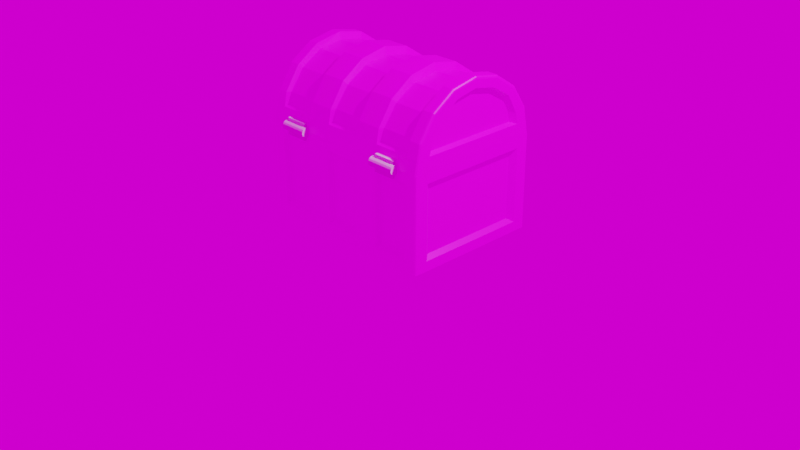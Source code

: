 # Source: takarabox.blend  (saved by Blender 2.80.75; exported with 4.5.12 LTS)
import bpy
from mathutils import Matrix  # noqa: F401  (used for matrix-valued properties, if any)

bpy.ops.wm.read_factory_settings(use_empty=True)
scene = bpy.context.scene
scene.name = 'Scene'

# ---- collections
col_collection = bpy.data.collections.new('Collection'); scene.collection.children.link(col_collection)
col_key = bpy.data.collections.new('Key'); scene.collection.children.link(col_key)
col_hinji = bpy.data.collections.new('hinji'); scene.collection.children.link(col_hinji)

# ---- images (referenced by path relative to the original .blend; pixels are not part of the script)
import os
ASSET_DIR = os.environ.get("B2B_ASSET_DIR", "")  # directory of the original .blend (textures are referenced by path, not embedded)
HERE = os.path.dirname(os.path.abspath(__file__))  # packed textures are extracted next to this script under _unpacked/

def load_image(name, relpath, width, height, colorspace="sRGB"):
    """Load a texture the original file referenced (path relative to the .blend, or extracted next to this script)."""
    p = next((c for c in (os.path.join(HERE, relpath), os.path.join(ASSET_DIR, relpath)) if relpath and os.path.exists(c)), "")
    if p:
        img = bpy.data.images.load(p, check_existing=True)
        img.name = name
    else:  # same state as the original file: an image datablock whose file is absent (Cycles renders it pink)
        img = bpy.data.images.new(name, width, height)
        img.source = "FILE"
        img.filepath = "//" + (relpath or name)
    img.colorspace_settings.name = colorspace
    return img
img_bmp_png = load_image('bmp.png', 'bmp.png', 1024, 1024, 'sRGB')
img_test = load_image('test', '', 1024, 1024, 'sRGB')
img_noon_grass_2k_hdr = load_image('noon_grass_2k.hdr', 'noon_grass_2k.hdr', 1024, 1024, 'Linear Rec.709')

# ---- materials (node trees are filled in below, after node groups)
mat_material = bpy.data.materials.new('Material')
mat_material.alpha_threshold = 0.0
mat_material.use_transparent_shadow = False
mat_material.line_color = (0.0, 0.0, 0.0, 1.0)

# ---- material node trees
mat_material.use_nodes = True; mat_material.node_tree.nodes.clear()
_N = mat_material.node_tree.nodes; _L = mat_material.node_tree.links
n0 = _N.new('ShaderNodeOutputMaterial'); n0.name = 'Material Output'; n0.location = (543, 260)
n1 = _N.new('ShaderNodeBump'); n1.name = 'Bump'; n1.location = (-72, -135)
n1.inputs[1].default_value = 1.0
n1.inputs[2].default_value = 1.0
n2 = _N.new('ShaderNodeTexImage'); n2.name = 'Image Texture.001'; n2.location = (-596, -226)
n2.image = img_bmp_png
n3 = _N.new('ShaderNodeBsdfPrincipled'); n3.name = 'Principled BSDF'; n3.location = (-242, 235)
n3.distribution = 'GGX'
n3.subsurface_method = 'BURLEY'
n3.inputs[2].default_value = 0.4
n3.inputs[3].default_value = 1.45
n3.inputs[27].default_value = (0.0, 0.0, 0.0, 1.0)
n3.inputs[28].default_value = 1.0
n4 = _N.new('ShaderNodeTexImage'); n4.name = 'Image Texture'; n4.location = (-566, 155)
n4.image = img_test
_L.new(n3.outputs[0], n0.inputs[0])
_L.new(n2.outputs[0], n1.inputs[3])
_L.new(n1.outputs[0], n3.inputs[5])
_L.new(n4.outputs[0], n3.inputs[0])
n0.is_active_output = True

# ---- world
world_world = bpy.data.worlds.new('World'); scene.world = world_world
world_world.use_nodes = True; world_world.node_tree.nodes.clear()
_N = world_world.node_tree.nodes; _L = world_world.node_tree.links
n0 = _N.new('ShaderNodeOutputWorld'); n0.name = 'World Output'; n0.location = (300, 300)
n1 = _N.new('ShaderNodeBackground'); n1.name = 'Background'; n1.location = (10, 300)
n2 = _N.new('ShaderNodeTexEnvironment'); n2.name = 'Environment Texture'; n2.location = (-280, 280)
n2.image = img_noon_grass_2k_hdr
_L.new(n1.outputs[0], n0.inputs[0])
_L.new(n2.outputs[0], n1.inputs[0])
n0.is_active_output = True
world_world.color = (0.05088, 0.05088, 0.05088)
world_world.use_sun_shadow = False
world_world.sun_shadow_jitter_overblur = 0.0

# ---- cameras
cam_camera = bpy.data.cameras.new('Camera')
cam_camera.clip_end = 100.0
cam_camera.ortho_scale = 7.314

# ---- lights
light_light = bpy.data.lights.new('Light', 'POINT')
light_light.transmission_factor = 0.0
light_light.energy = 1000.0
light_light.shadow_soft_size = 0.1
light_light.shadow_maximum_resolution = 0.006
light_light.use_absolute_resolution = True

# ---- meshes
me_hako = bpy.data.meshes.new('hako')
me_hako.from_pydata([(0.8, 0.8676, 1.0), (0.8, -0.8676, 1.0), (-0.8, 0.8676, 1.0), (-0.8, -0.8676, 1.0), (0.8, -0.8676, -0.7823), (-0.8, -0.8676, -0.7823), (0.8, 0.8676, -0.7823), (-0.8, 0.8676, -0.7823), (1.0, 0.8667, 1.0), (1.0, 0.4667, 1.0), (0.9986, 0.2, 1.0), (1.0, -0.2, 1.0), (1.0, -0.4667, 1.0), (0.9997, -0.8655, 1.0), (-0.9999, -0.8667, 1.0), (-0.9999, -0.4667, 1.0), (-0.9999, -0.2, 1.0), (-0.9994, 0.2, 1.0), (-0.9996, 0.4667, 1.0), (-1.0, 0.8667, 1.0), (0.8, 0.4667, 1.0), (0.8, 0.2003, 1.0), (0.8, -0.2003, 1.0), (0.7996, -0.4686, 1.0), (-0.7999, -0.4665, 1.0), (-0.8, -0.2003, 1.0), (-0.8, 0.2003, 1.0), (-0.8, 0.4667, 1.0), (0.7999, -1.0, 1.0), (-0.7999, -1.0, 1.0), (-0.7999, 1.0, 1.0), (0.7999, 1.0, 1.0), (0.7999, -0.4667, -1.0), (0.7999, -0.8667, -1.0), (0.7999, 1.0, 0.7758), (-0.7999, -1.0, 1.0), (1.0, -0.2, 1.0), (1.0, -0.4667, 1.0), (0.9997, 0.8667, -0.7798), (0.9996, 0.4667, -0.7798), (0.9986, 0.2, -0.7798), (1.0, -0.2, -0.7798), (0.9996, -0.4667, -0.7798), (1.0, -0.8667, -0.7798), (-0.7999, 0.8667, -1.021), (-0.7999, 0.4667, -1.021), (-0.7999, 0.2, -1.021), (-0.7999, -0.2, -1.021), (-0.7999, -0.4667, -1.021), (-0.7999, -0.8667, -1.021), (-0.9999, -0.8667, -0.7798), (-0.9999, -0.4667, -0.7798), (-0.9999, -0.2, -0.7798), (-0.9988, 0.2, -0.7798), (-0.9991, 0.4667, -0.7798), (-1.0, 0.8667, -0.78), (0.9989, 0.8667, 0.7758), (0.9989, -0.8646, 0.7727), (-0.9999, -0.8667, 0.7758), (-0.9999, -0.4667, 0.7758), (-0.9999, -0.2, 0.7758), (-0.9988, 0.2, 0.7758), (-0.9991, 0.4667, 0.7758), (-1.0, 0.8669, 0.7838), (1.0, -0.2, 0.7758), (1.0, -0.4667, 0.7758), (0.9996, 0.4667, 0.7758), (0.9986, 0.2, 0.7758), (0.7999, 0.9999, -0.7798), (-0.7999, -1.0, -0.7798), (-0.7999, -1.0, 0.7758), (0.7999, 0.2, -1.03), (0.7999, -0.2, -1.03), (0.7999, -0.4667, -1.03), (0.7999, -0.9999, 1.0), (0.7999, 0.8667, -1.03), (0.7999, 0.4667, -1.03), (0.7999, -0.8667, -1.03), (-0.7999, 1.0, -0.7814), (0.7999, -0.9999, -0.7798), (0.7999, -0.9999, 0.7758), (-0.7999, 1.0, 0.7918), (0.7199, -0.9499, -0.702), (-0.7199, -0.9502, -0.702), (0.7199, -0.9499, 0.698), (-0.7199, -0.9502, 0.698), (0.9323, 0.852, 0.7059), (0.933, 0.852, -0.7023), (0.9333, -0.8467, 0.698), (0.9333, -0.8467, -0.702), (0.9333, -0.182, 0.698), (0.9333, -0.182, -0.702), (0.9334, -0.4867, 0.698), (0.933, -0.4867, -0.702), (0.9329, 0.4814, 0.6948), (0.9329, 0.4814, -0.702), (0.932, 0.1809, 0.698), (0.932, 0.1809, -0.702), (-0.7204, 0.9434, -0.7079), (0.7194, 0.9429, -0.7064), (0.7194, 0.943, 0.6936), (-0.7204, 0.9431, 0.708), (-0.9332, -0.8467, 0.698), (-0.9332, -0.8467, -0.702), (-0.9332, -0.4867, 0.698), (-0.9332, -0.4867, -0.702), (-0.9332, -0.18, 0.698), (-0.9332, -0.18, -0.702), (-0.9321, 0.18, 0.698), (-0.9321, 0.18, -0.702), (-0.9324, 0.4867, 0.6982), (-0.9324, 0.4867, -0.7018), (-0.9337, 0.8467, -0.702), (-0.9336, 0.8469, 0.7054), (-1.0, -0.9706, 1.0), (-0.9704, -1.001, 1.0), (-0.9704, -1.001, 1.0), (-0.9963, -0.9856, 1.0), (-0.9854, -0.9965, 1.0), (1.0, 0.97, 1.0), (0.97, 1.0, 1.0), (0.996, 0.985, 1.0), (0.985, 0.996, 1.0), (-0.97, 1.0, 1.0), (-1.0, 0.97, 1.0), (-0.985, 0.996, 1.0), (-0.996, 0.985, 1.0), (-0.9997, -0.8667, -0.9875), (-0.9696, -0.8667, -1.018), (-0.9956, -0.8667, -1.003), (-0.9846, -0.8667, -1.014), (-0.9706, -0.9707, -1.018), (-0.9708, -1.001, -0.9879), (-1.001, -0.9708, -0.9874), (-0.9707, -0.9857, -1.014), (-0.9856, -0.9707, -1.014), (-0.9851, -0.9851, -1.01), (-0.9858, -0.9968, -0.9876), (-0.9708, -0.9967, -1.003), (-0.9851, -0.9928, -1.002), (-0.9966, -0.9707, -1.002), (-0.9967, -0.9858, -0.9874), (-0.9928, -0.9851, -1.002), (-0.7999, 1.0, -0.9912), (-0.7999, 0.9703, -1.021), (-0.7999, 0.9963, -1.006), (-0.7999, 0.9853, -1.017), (-0.9705, 1.0, -0.9879), (-0.9706, 0.9701, -1.018), (-1.001, 0.9701, -0.9874), (-0.9705, 0.9961, -1.003), (-0.9855, 0.9961, -0.9876), (-0.9849, 0.9922, -1.002), (-0.9855, 0.9701, -1.014), (-0.9706, 0.9851, -1.014), (-0.9849, 0.9844, -1.01), (-0.9965, 0.985, -0.9874), (-0.9965, 0.9701, -1.002), (-0.9926, 0.9844, -1.002), (0.9703, 0.9999, -0.7798), (1.0, 0.9699, -0.7798), (0.9853, 0.9959, -0.7798), (0.9962, 0.9849, -0.7798), (0.97, 1.0, -0.9879), (0.9998, 0.9707, -0.9882), (0.9698, 0.9706, -1.019), (0.985, 0.9966, -0.9877), (0.97, 0.9965, -1.003), (0.9843, 0.9927, -1.002), (0.9958, 0.9707, -1.003), (0.9959, 0.9856, -0.9878), (0.992, 0.985, -1.002), (0.9699, 0.9856, -1.014), (0.9848, 0.9707, -1.014), (0.9842, 0.985, -1.01), (-0.9708, -1.001, 0.7758), (-1.001, -0.9712, 0.7758), (-0.9857, -0.9971, 0.7758), (-0.9967, -0.9862, 0.7758), (1.0, -0.9698, -0.7798), (0.9705, -0.9998, -0.7798), (0.9964, -0.9848, -0.7798), (0.9855, -0.9958, -0.7798), (1.0, -0.9698, -0.9882), (0.9703, -0.9998, -0.9879), (0.9702, -0.9699, -1.019), (0.9962, -0.9848, -0.9878), (0.9962, -0.9698, -1.003), (0.9923, -0.9842, -1.002), (0.9702, -0.9958, -1.003), (0.9852, -0.9958, -0.9877), (0.9846, -0.9919, -1.002), (0.9852, -0.9698, -1.014), (0.9702, -0.9848, -1.014), (0.9846, -0.9842, -1.01), (0.9699, -0.9999, 1.0), (0.9999, -0.9699, 1.0), (0.9849, -0.9959, 1.0), (0.9959, -0.9849, 1.0), (0.7999, -1.0, -0.9912), (0.7999, -0.9701, -1.023), (0.7999, -0.996, -1.006), (0.7999, -0.985, -1.018), (0.9992, 0.8667, -0.9912), (0.9692, 0.8667, -1.023), (0.9952, 0.8667, -1.006), (0.9842, 0.8667, -1.018), (-0.9705, 0.8667, -1.018), (-1.0, 0.8667, -0.9875), (-0.9855, 0.8667, -1.014), (-0.9965, 0.8667, -1.003), (-0.9695, 0.4667, -1.018), (-0.9995, 0.4667, -0.9875), (-0.9845, 0.4667, -1.014), (-0.9955, 0.4667, -1.003), (-0.9696, 0.2, -1.018), (-0.9995, 0.2, -0.9875), (-0.9846, 0.2, -1.014), (-0.9956, 0.2, -1.003), (-0.9701, -0.2, -1.018), (-1.0, -0.2, -0.9875), (-0.9851, -0.2, -1.014), (-0.9961, -0.2, -1.003), (-0.97, -0.4667, -1.018), (-1.0, -0.4667, -0.9875), (-0.985, -0.4667, -1.014), (-0.996, -0.4667, -1.003), (0.9701, -0.8667, -1.023), (1.0, -0.8667, -0.9912), (0.9851, -0.8667, -1.018), (0.9961, -0.8667, -1.006), (0.9703, -0.4667, -1.023), (1.0, -0.4667, -0.9912), (0.9853, -0.4667, -1.018), (0.9963, -0.4667, -1.006), (0.9699, -0.2, -1.023), (0.9999, -0.2, -0.9912), (0.9849, -0.2, -1.018), (0.9959, -0.2, -1.006), (0.9687, 0.2, -1.023), (0.9986, 0.2, -0.9912), (0.9837, 0.2, -1.018), (0.9946, 0.2, -1.006), (0.9697, 0.4667, -1.023), (0.9996, 0.4667, -0.9912), (0.9846, 0.4667, -1.018), (0.9956, 0.4667, -1.006), (1.0, 0.9699, 0.7758), (0.9703, 0.9999, 0.7758), (0.9961, 0.9849, 0.7758), (0.9853, 0.9959, 0.7758), (-0.9708, -1.001, -0.7798), (-1.001, -0.9712, -0.7798), (-0.9857, -0.9971, -0.7798), (-0.9967, -0.9862, -0.7798), (0.967, -0.9998, 0.7728), (0.9974, -0.9698, 0.7724), (0.9821, -0.9958, 0.7726), (0.9932, -0.9848, 0.7724), (0.7999, 0.9698, -1.023), (0.7999, 0.9998, -0.9912), (0.7999, 0.9848, -1.018), (0.7999, 0.9957, -1.006), (-0.7999, -0.9708, -1.021), (-0.7999, -1.001, -0.9912), (-0.7999, -0.9858, -1.017), (-0.7999, -0.9967, -1.006), (-0.9702, 1.0, 0.793), (-1.0, 0.97, 0.791), (-0.9852, 0.996, 0.7928), (-0.9962, 0.985, 0.7921), (-1.0, 0.97, -0.7797), (-0.9704, 1.0, -0.7799), (-0.9964, 0.9851, -0.7797), (-0.9854, 0.9961, -0.7798), (-0.7999, -0.4667, 0.7753), (-0.8, 0.8676, 0.7758), (-0.8, -0.8676, 0.7711), (-0.7999, 0.2, 0.7758), (-0.8, 0.4666, 0.7792), (-0.8, -0.2, 0.7737), (0.8, -0.2, 0.7758), (0.8, -0.8676, 0.7763), (0.7996, -0.4667, 0.775), (0.8, 0.8676, 0.7785), (0.8, 0.4666, 0.7775), (0.8011, 0.2004, 0.7764)], [], [(3, 24, 15, 14), (123, 30, 81, 267), (21, 286, 281, 22), (0, 284, 285, 20), (24, 275, 280, 25), (26, 25, 280, 278), (27, 26, 278, 279), (284, 0, 2, 276), (3, 29, 28, 1), (22, 23, 12, 11), (21, 22, 11, 10), (2, 27, 279, 276), (176, 114, 14, 58), (25, 26, 17, 16), (26, 27, 18, 17), (0, 20, 9, 8), (27, 2, 19, 18), (286, 21, 20, 285), (20, 21, 10, 9), (5, 4, 6, 7), (23, 22, 281, 283), (44, 75, 76, 45), (115, 3, 118), (49, 48, 73, 77), (46, 71, 72, 47), (33, 32, 73, 77), (24, 25, 16, 15), (19, 124, 268, 63), (28, 29, 35, 74), (57, 13, 196, 256), (1, 23, 283, 282), (282, 277, 3, 1), (5, 275, 277), (2, 0, 31, 30), (8, 56, 247, 119), (277, 282, 4, 5), (8, 119, 0), (255, 195, 74, 80), (71, 76, 243, 239), (59, 15, 16, 60), (73, 72, 235, 231), (267, 81, 78, 272), (216, 53, 54, 212), (69, 70, 175, 251), (224, 51, 52, 220), (77, 73, 231, 227), (264, 69, 251, 132), (72, 71, 239, 235), (58, 14, 15, 59), (70, 35, 115, 175), (60, 16, 17, 61), (61, 17, 18, 62), (62, 18, 19, 63), (220, 52, 53, 216), (212, 54, 55, 208), (207, 44, 45, 211), (211, 45, 46, 215), (215, 46, 47, 219), (223, 48, 49, 128), (64, 65, 42, 41), (133, 252, 50, 127), (219, 47, 48, 223), (66, 67, 40, 39), (248, 159, 68, 34), (160, 247, 56, 38), (255, 80, 79, 180), (164, 160, 38, 203), (77, 227, 185, 200), (64, 67, 10, 36), (66, 9, 10, 67), (65, 64, 36, 37), (57, 65, 37, 13), (184, 180, 79, 199), (272, 78, 143, 147), (52, 51, 59, 60), (53, 61, 62, 54), (80, 74, 35, 70), (76, 75, 204, 243), (228, 43, 179, 183), (43, 57, 256, 179), (148, 144, 44, 207), (259, 165, 204, 75), (143, 78, 68, 260), (55, 271, 149, 208), (144, 259, 75, 44), (127, 50, 51, 224), (49, 77, 200, 263), (199, 79, 69, 264), (252, 176, 58, 50), (260, 68, 159, 163), (240, 40, 41, 236), (236, 41, 42, 232), (203, 38, 39, 244), (232, 42, 43, 228), (244, 39, 40, 240), (48, 47, 72, 73), (46, 45, 76, 71), (65, 57, 88, 92), (31, 120, 248, 34), (41, 40, 97, 91), (56, 66, 94, 86), (79, 80, 84, 82), (55, 54, 111, 112), (61, 53, 109, 108), (51, 50, 103, 105), (30, 123, 2), (128, 49, 263, 131), (63, 268, 271, 55), (9, 66, 56, 8), (30, 31, 34, 81), (68, 78, 98, 99), (83, 82, 84, 85), (70, 69, 83, 85), (80, 70, 85, 84), (69, 79, 82, 83), (87, 86, 94, 95), (91, 97, 96, 90), (89, 93, 92, 88), (43, 42, 93, 89), (38, 56, 86, 87), (67, 64, 90, 96), (64, 41, 91, 90), (40, 67, 96, 97), (39, 38, 87, 95), (42, 65, 92, 93), (57, 43, 89, 88), (66, 39, 95, 94), (98, 101, 100, 99), (34, 68, 99, 100), (78, 81, 101, 98), (81, 34, 100, 101), (103, 102, 104, 105), (107, 106, 108, 109), (110, 113, 112, 111), (50, 58, 102, 103), (58, 59, 104, 102), (53, 52, 107, 109), (52, 60, 106, 107), (63, 55, 112, 113), (62, 63, 113, 110), (54, 62, 110, 111), (60, 61, 108, 106), (59, 51, 105, 104), (117, 118, 3), (3, 114, 117), (118, 115, 116), (131, 134, 136, 135), (134, 138, 139, 136), (132, 137, 139, 138), (137, 141, 142, 139), (133, 140, 142, 141), (140, 135, 136, 142), (136, 139, 142), (147, 150, 152, 151), (150, 154, 155, 152), (148, 153, 155, 154), (153, 157, 158, 155), (149, 156, 158, 157), (156, 151, 152, 158), (152, 155, 158), (163, 166, 168, 167), (166, 170, 171, 168), (164, 169, 171, 170), (169, 173, 174, 171), (165, 172, 174, 173), (172, 167, 168, 174), (168, 171, 174), (183, 186, 188, 187), (186, 190, 191, 188), (184, 189, 191, 190), (189, 193, 194, 191), (185, 192, 194, 193), (192, 187, 188, 194), (188, 191, 194), (248, 120, 122, 250), (250, 122, 121, 249), (249, 121, 119, 247), (128, 131, 135, 130), (130, 135, 140, 129), (129, 140, 133, 127), (144, 148, 154, 146), (146, 154, 150, 145), (145, 150, 147, 143), (160, 164, 170, 162), (162, 170, 166, 161), (161, 166, 163, 159), (180, 184, 190, 182), (182, 190, 186, 181), (181, 186, 183, 179), (200, 185, 193, 202), (202, 193, 189, 201), (201, 189, 184, 199), (204, 165, 173, 206), (206, 173, 169, 205), (205, 169, 164, 203), (148, 207, 209, 153), (153, 209, 210, 157), (157, 210, 208, 149), (207, 211, 213, 209), (209, 213, 214, 210), (210, 214, 212, 208), (211, 215, 217, 213), (213, 217, 218, 214), (214, 218, 216, 212), (215, 219, 221, 217), (217, 221, 222, 218), (218, 222, 220, 216), (219, 223, 225, 221), (221, 225, 226, 222), (222, 226, 224, 220), (223, 128, 130, 225), (225, 130, 129, 226), (226, 129, 127, 224), (185, 227, 229, 192), (192, 229, 230, 187), (187, 230, 228, 183), (227, 231, 233, 229), (229, 233, 234, 230), (230, 234, 232, 228), (231, 235, 237, 233), (233, 237, 238, 234), (234, 238, 236, 232), (235, 239, 241, 237), (237, 241, 242, 238), (238, 242, 240, 236), (239, 243, 245, 241), (241, 245, 246, 242), (242, 246, 244, 240), (243, 204, 206, 245), (245, 206, 205, 246), (246, 205, 203, 244), (247, 160, 162, 249), (249, 162, 161, 250), (250, 161, 159, 248), (132, 251, 253, 137), (137, 253, 254, 141), (141, 254, 252, 133), (251, 175, 177, 253), (253, 177, 178, 254), (254, 178, 176, 252), (195, 255, 257, 197), (197, 257, 258, 198), (198, 258, 256, 196), (255, 180, 182, 257), (257, 182, 181, 258), (258, 181, 179, 256), (272, 147, 151, 274), (274, 151, 156, 273), (273, 156, 149, 271), (165, 259, 261, 172), (172, 261, 262, 167), (167, 262, 260, 163), (259, 144, 146, 261), (261, 146, 145, 262), (262, 145, 143, 260), (131, 263, 265, 134), (134, 265, 266, 138), (138, 266, 264, 132), (263, 200, 202, 265), (265, 202, 201, 266), (266, 201, 199, 264), (123, 267, 269, 125), (125, 269, 270, 126), (126, 270, 268, 124), (267, 272, 274, 269), (269, 274, 273, 270), (270, 273, 271, 268), (175, 115, 118, 177), (177, 118, 117, 178), (178, 117, 114, 176), (29, 116, 115, 35), (23, 1, 13, 12), (278, 280, 5, 7), (277, 275, 24, 3), (279, 278, 7), (276, 7, 6, 284), (280, 275, 5), (276, 279, 7), (282, 283, 4), (283, 281, 4), (285, 284, 6), (285, 6, 286), (6, 4, 281, 286), (35, 115, 3), (3, 14, 114), (28, 195, 1), (197, 1, 195), (198, 1, 197), (196, 1, 198), (1, 196, 13), (119, 121, 0), (121, 122, 0), (122, 120, 0), (31, 0, 120), (123, 125, 2), (125, 126, 2), (126, 124, 2), (2, 124, 19)])
_uv = me_hako.uv_layers.new(name='UVMap')
_uv.uv.foreach_set('vector', [0.4592, 0.1872, 0.1885, 0.5517, 0.1781, 0.5741, 0.1333, 0.5741, 0.2922, 0.5289, 0.008219, 0.2723, 0.04639, 0.2723, 0.2348, 0.4463, 0.2482, 0.4256, 0.0, 0.0, 0.3153, 0.3857, 0.2124, 0.4256, 0.3199, 0.4256, 0.4227, 0.4142, 0.3489, 0.4178, 0.2721, 0.4256, 0.1885, 0.5517, 0.2682, 0.4874, 0.2929, 0.4831, 0.2124, 0.5517, 0.2482, 0.5517, 0.2124, 0.5517, 0.2929, 0.4831, 0.3053, 0.5247, 0.2721, 0.5517, 0.2482, 0.5517, 0.3053, 0.5247, 0.3267, 0.5242, 0.4227, 0.4142, 0.3199, 0.4256, 0.3199, 0.5517, 0.3737, 0.5204, 0.0, 0.0, 0.1184, 0.5609, 0.1184, 0.4164, 0.0, 0.0, 0.2124, 0.4256, 0.1885, 0.4256, 0.1781, 0.4032, 0.2079, 0.4032, 0.2482, 0.4256, 0.2124, 0.4256, 0.2079, 0.4032, 0.2527, 0.4032, 0.3199, 0.5517, 0.2721, 0.5517, 0.3267, 0.5242, 0.3737, 0.5204, 0.3369, 0.38, 0.3369, 0.392, 0.3256, 0.392, 0.3256, 0.3801, 0.2124, 0.5517, 0.2482, 0.5517, 0.2527, 0.5741, 0.2079, 0.5741, 0.2482, 0.5517, 0.2721, 0.5517, 0.2825, 0.5741, 0.2527, 0.5741, 0.3199, 0.4256, 0.2721, 0.4256, 0.2825, 0.4032, 0.3273, 0.4032, 0.2721, 0.5517, 0.3199, 0.5517, 0.3273, 0.5741, 0.2825, 0.5741, 0.0, 0.0, 0.2482, 0.4256, 0.2721, 0.4256, 0.3489, 0.4178, 0.2721, 0.4256, 0.2482, 0.4256, 0.2527, 0.4032, 0.2825, 0.4032, 0.6373, 0.1894, 0.8164, 0.1915, 0.8142, 0.3706, 0.6352, 0.3684, 0.1885, 0.4256, 0.2124, 0.4256, 0.3153, 0.3857, 0.2983, 0.3847, 0.1362, 0.2721, 0.1359, 0.126, 0.1796, 0.126, 0.1798, 0.272, 0.3562, 0.374, 0.0, 0.0, 0.4471, 0.2839, 0.0, 0.0, 0.0, 0.0, 0.0, 0.0, 0.0, 0.0, 0.2089, 0.272, 0.2087, 0.1259, 0.2523, 0.1259, 0.2526, 0.272, 0.325, 0.1258, 0.2814, 0.1259, 0.2814, 0.1259, 0.325, 0.1258, 0.1885, 0.5517, 0.2124, 0.5517, 0.2079, 0.5741, 0.1781, 0.5741, 0.1365, 0.3922, 0.2959, 0.5332, 0.2383, 0.4497, 0.1364, 0.3563, 0.1184, 0.4164, 0.1184, 0.5609, 0.1184, 0.5609, 0.1184, 0.4164, 0.3246, 0.0231, 0.3245, 0.01181, 0.336, 0.0118, 0.336, 0.02323, 0.0, 0.0, 0.1885, 0.4256, 0.2983, 0.3847, 0.1429, 0.03352, 0.1429, 0.03352, 0.4955, 0.1877, 0.4592, 0.1872, 0.0, 0.0, 0.6373, 0.1894, 0.2682, 0.4874, 0.4955, 0.1877, 0.3199, 0.5517, 0.3199, 0.4256, 0.3422, 0.4164, 0.3422, 0.5609, 0.1356, 0.01202, 0.1356, 0.02331, 0.1244, 0.02332, 0.1243, 0.01203, 0.4955, 0.1877, 0.1429, 0.03352, 0.8164, 0.1915, 0.6373, 0.1894, 0.1356, 0.01202, 0.1243, 0.01203, 0.3199, 0.4256, 0.4346, 0.1145, 0.4468, 0.1143, 0.4468, 0.1256, 0.4348, 0.1256, 0.2087, 0.1259, 0.1796, 0.126, 0.1795, 0.1147, 0.2086, 0.1147, 0.2819, 0.3801, 0.282, 0.3921, 0.2529, 0.3921, 0.2528, 0.3801, 0.2814, 0.1259, 0.2523, 0.1259, 0.2523, 0.1146, 0.2814, 0.1146, 0.2348, 0.4463, 0.04639, 0.2723, 0.08383, 0.2722, 0.1785, 0.3652, 0.2089, 0.2868, 0.209, 0.2971, 0.1799, 0.2971, 0.1798, 0.2868, 0.3516, 0.2718, 0.4351, 0.2716, 0.4351, 0.2829, 0.3517, 0.2831, 0.2817, 0.2867, 0.2817, 0.297, 0.2526, 0.297, 0.2526, 0.2867, 0.325, 0.1258, 0.2814, 0.1259, 0.2814, 0.1146, 0.325, 0.1145, 0.3413, 0.2719, 0.3516, 0.2718, 0.3517, 0.2831, 0.3413, 0.2832, 0.2523, 0.1259, 0.2087, 0.1259, 0.2086, 0.1147, 0.2523, 0.1146, 0.3256, 0.3801, 0.3256, 0.392, 0.282, 0.3921, 0.2819, 0.3801, 0.4351, 0.2716, 0.4471, 0.2716, 0.4471, 0.2829, 0.4351, 0.2829, 0.2528, 0.3801, 0.2529, 0.3921, 0.2092, 0.3922, 0.2092, 0.3802, 0.2092, 0.3802, 0.2092, 0.3922, 0.1801, 0.3922, 0.1801, 0.3802, 0.1801, 0.3802, 0.1801, 0.3922, 0.1365, 0.3922, 0.1365, 0.3803, 0.2526, 0.2867, 0.2526, 0.297, 0.209, 0.2971, 0.2089, 0.2868, 0.1798, 0.2868, 0.1799, 0.2971, 0.1362, 0.2971, 0.1362, 0.2868, 0.1362, 0.2834, 0.1362, 0.2721, 0.1798, 0.272, 0.1798, 0.2833, 0.1798, 0.2833, 0.1798, 0.272, 0.2089, 0.272, 0.2089, 0.2833, 0.2089, 0.2833, 0.2089, 0.272, 0.2526, 0.272, 0.2526, 0.2832, 0.2817, 0.2832, 0.2817, 0.2719, 0.3253, 0.2719, 0.3253, 0.2832, 0.252, 0.02318, 0.2811, 0.02315, 0.2813, 0.1015, 0.2522, 0.1015, 0.3366, 0.2866, 0.3367, 0.2969, 0.3253, 0.2969, 0.3253, 0.2866, 0.2526, 0.2832, 0.2526, 0.272, 0.2817, 0.2719, 0.2817, 0.2832, 0.1793, 0.02326, 0.2084, 0.02323, 0.2086, 0.1016, 0.1795, 0.1016, 0.1061, 0.03873, 0.1195, 0.1053, 0.1089, 0.1261, 0.02068, 0.1262, 0.1246, 0.1017, 0.1244, 0.02332, 0.1356, 0.02331, 0.1359, 0.1016, 0.4346, 0.1145, 0.4348, 0.1256, 0.3514, 0.1258, 0.3514, 0.1145, 0.1246, 0.1114, 0.1246, 0.1017, 0.1359, 0.1016, 0.1359, 0.1114, 0.325, 0.1258, 0.325, 0.1145, 0.3363, 0.1145, 0.3363, 0.1258, 0.252, 0.02318, 0.2084, 0.02323, 0.2083, 0.01194, 0.252, 0.01189, 0.1793, 0.02326, 0.2825, 0.4032, 0.2083, 0.01194, 0.2084, 0.02323, 0.2811, 0.02315, 0.252, 0.02318, 0.252, 0.01189, 0.2811, 0.01186, 0.3246, 0.0231, 0.2811, 0.02315, 0.2811, 0.01186, 0.3245, 0.01181, 0.341, 0.1145, 0.3514, 0.1145, 0.3514, 0.1258, 0.3411, 0.1258, 0.1785, 0.3652, 0.08383, 0.2722, 0.1169, 0.2721, 0.1274, 0.2925, 0.2526, 0.297, 0.2817, 0.297, 0.2819, 0.3801, 0.2528, 0.3801, 0.209, 0.2971, 0.2092, 0.3802, 0.1801, 0.3802, 0.1799, 0.2971, 0.4348, 0.1256, 0.4468, 0.1256, 0.4471, 0.2716, 0.4351, 0.2716, 0.1796, 0.126, 0.1359, 0.126, 0.1359, 0.1147, 0.1795, 0.1147, 0.325, 0.1111, 0.325, 0.1014, 0.3362, 0.1014, 0.3363, 0.1111, 0.325, 0.1014, 0.3246, 0.0231, 0.336, 0.02323, 0.3362, 0.1014, 0.1249, 0.2834, 0.1249, 0.2721, 0.1362, 0.2721, 0.1362, 0.2834, 0.1246, 0.126, 0.1246, 0.1147, 0.1359, 0.1147, 0.1359, 0.126, 0.1201, 0.2721, 0.1091, 0.2721, 0.1089, 0.1261, 0.1198, 0.126, 0.1363, 0.321, 0.1819, 0.368, 0.1313, 0.2951, 0.1362, 0.2899, 0.1249, 0.2721, 0.1246, 0.126, 0.1359, 0.126, 0.1362, 0.2721, 0.3253, 0.2866, 0.3253, 0.2969, 0.2817, 0.297, 0.2817, 0.2867, 0.3253, 0.2719, 0.325, 0.1258, 0.3363, 0.1258, 0.3366, 0.2719, 0.3411, 0.1258, 0.3514, 0.1258, 0.3516, 0.2718, 0.3413, 0.2719, 0.3367, 0.2969, 0.3369, 0.38, 0.3256, 0.3801, 0.3253, 0.2969, 0.1198, 0.126, 0.1089, 0.1261, 0.1089, 0.1148, 0.1198, 0.1147, 0.2086, 0.1113, 0.2086, 0.1016, 0.2522, 0.1015, 0.2523, 0.1112, 0.2523, 0.1112, 0.2522, 0.1015, 0.2813, 0.1015, 0.2814, 0.1112, 0.1359, 0.1114, 0.1359, 0.1016, 0.1795, 0.1016, 0.1795, 0.1113, 0.2814, 0.1112, 0.2813, 0.1015, 0.325, 0.1014, 0.325, 0.1111, 0.1795, 0.1113, 0.1795, 0.1016, 0.2086, 0.1016, 0.2086, 0.1113, 0.2817, 0.2719, 0.2526, 0.272, 0.2523, 0.1259, 0.2814, 0.1259, 0.2089, 0.272, 0.1798, 0.272, 0.1796, 0.126, 0.2087, 0.1259, 0.2811, 0.02315, 0.3246, 0.0231, 0.3247, 0.0231, 0.2811, 0.02315, 0.3422, 0.4164, 0.1542, 0.07264, 0.003095, 0.01889, 0.02068, 0.1262, 0.2522, 0.1015, 0.2086, 0.1016, 0.2086, 0.1016, 0.2522, 0.1015, 0.1356, 0.02331, 0.1793, 0.02326, 0.1793, 0.02326, 0.1373, 0.02331, 0.3514, 0.1258, 0.4348, 0.1256, 0.4348, 0.1256, 0.3514, 0.1258, 0.1362, 0.2971, 0.1799, 0.2971, 0.1799, 0.2971, 0.1362, 0.2971, 0.2092, 0.3802, 0.209, 0.2971, 0.209, 0.2971, 0.2092, 0.3802, 0.2817, 0.297, 0.3253, 0.2969, 0.3253, 0.2969, 0.2817, 0.297, 0.008219, 0.2723, 0.2922, 0.5289, 0.3199, 0.5517, 0.3253, 0.2832, 0.3253, 0.2719, 0.3366, 0.2719, 0.3366, 0.2832, 0.1364, 0.3563, 0.2383, 0.4497, 0.1819, 0.368, 0.1363, 0.321, 0.2825, 0.4032, 0.1793, 0.02326, 0.1356, 0.02331, 0.1356, 0.01202, 0.008219, 0.2723, 0.3422, 0.4164, 0.02068, 0.1262, 0.04639, 0.2723, 0.1089, 0.1261, 0.1091, 0.2721, 0.1091, 0.2721, 0.1089, 0.1261, 0.3516, 0.2718, 0.3514, 0.1258, 0.4348, 0.1256, 0.4351, 0.2716, 0.4351, 0.2716, 0.3516, 0.2718, 0.3516, 0.2718, 0.4351, 0.2716, 0.4348, 0.1256, 0.4351, 0.2716, 0.4351, 0.2716, 0.4348, 0.1256, 0.3516, 0.2718, 0.3514, 0.1258, 0.3514, 0.1258, 0.3516, 0.2718, 0.1375, 0.1016, 0.1373, 0.02331, 0.1793, 0.02326, 0.1795, 0.1016, 0.2522, 0.1015, 0.2086, 0.1016, 0.2084, 0.02323, 0.252, 0.02318, 0.325, 0.1014, 0.2813, 0.1015, 0.2811, 0.02315, 0.3247, 0.0231, 0.325, 0.1014, 0.2813, 0.1015, 0.2813, 0.1015, 0.325, 0.1014, 0.1359, 0.1016, 0.1356, 0.02331, 0.1373, 0.02331, 0.1375, 0.1016, 0.2084, 0.02323, 0.252, 0.02318, 0.252, 0.02318, 0.2084, 0.02323, 0.252, 0.02318, 0.2522, 0.1015, 0.2522, 0.1015, 0.252, 0.02318, 0.2086, 0.1016, 0.2084, 0.02323, 0.2084, 0.02323, 0.2086, 0.1016, 0.1795, 0.1016, 0.1359, 0.1016, 0.1375, 0.1016, 0.1795, 0.1016, 0.2813, 0.1015, 0.2811, 0.02315, 0.2811, 0.02315, 0.2813, 0.1015, 0.3246, 0.0231, 0.325, 0.1014, 0.325, 0.1014, 0.3247, 0.0231, 0.1793, 0.02326, 0.1795, 0.1016, 0.1795, 0.1016, 0.1793, 0.02326, 0.08383, 0.2722, 0.04639, 0.2723, 0.02068, 0.1262, 0.1089, 0.1261, 0.02068, 0.1262, 0.1089, 0.1261, 0.1089, 0.1261, 0.02068, 0.1262, 0.08383, 0.2722, 0.04639, 0.2723, 0.04639, 0.2723, 0.08383, 0.2722, 0.04639, 0.2723, 0.02068, 0.1262, 0.02068, 0.1262, 0.04639, 0.2723, 0.3253, 0.2969, 0.3256, 0.3801, 0.2819, 0.3801, 0.2817, 0.297, 0.2526, 0.297, 0.2528, 0.3801, 0.2092, 0.3802, 0.209, 0.2971, 0.1801, 0.3802, 0.1365, 0.3803, 0.1362, 0.2971, 0.1799, 0.2971, 0.3253, 0.2969, 0.3256, 0.3801, 0.3256, 0.3801, 0.3253, 0.2969, 0.3256, 0.3801, 0.2819, 0.3801, 0.2819, 0.3801, 0.3256, 0.3801, 0.209, 0.2971, 0.2526, 0.297, 0.2526, 0.297, 0.209, 0.2971, 0.2526, 0.297, 0.2528, 0.3801, 0.2528, 0.3801, 0.2526, 0.297, 0.1364, 0.3563, 0.1363, 0.321, 0.1363, 0.321, 0.1364, 0.3563, 0.1801, 0.3802, 0.1365, 0.3803, 0.1365, 0.3803, 0.1801, 0.3802, 0.1799, 0.2971, 0.1801, 0.3802, 0.1801, 0.3802, 0.1799, 0.2971, 0.2528, 0.3801, 0.2092, 0.3802, 0.2092, 0.3802, 0.2528, 0.3801, 0.2819, 0.3801, 0.2817, 0.297, 0.2817, 0.297, 0.2819, 0.3801, 0.4471, 0.2849, 0.4471, 0.2839, 0.0, 0.0, 0.0, 0.0, 0.3369, 0.392, 0.3385, 0.392, 0.3482, 0.383, 0.3562, 0.374, 0.3562, 0.374, 0.3366, 0.2832, 0.3382, 0.2832, 0.3382, 0.2841, 0.3366, 0.2842, 0.3382, 0.2832, 0.3406, 0.2832, 0.3406, 0.2841, 0.3382, 0.2841, 0.3413, 0.2832, 0.3413, 0.2841, 0.3406, 0.2841, 0.3406, 0.2832, 0.3413, 0.2841, 0.3413, 0.2851, 0.3406, 0.2851, 0.3406, 0.2841, 0.3366, 0.2866, 0.3366, 0.2859, 0.3382, 0.2859, 0.3382, 0.2866, 0.3366, 0.2859, 0.3366, 0.2842, 0.3382, 0.2841, 0.3382, 0.2859, 0.3382, 0.2841, 0.3399, 0.2841, 0.3382, 0.2851, 0.1274, 0.2925, 0.1241, 0.2876, 0.1249, 0.2893, 0.1288, 0.2946, 0.1241, 0.2876, 0.1233, 0.2834, 0.1234, 0.2844, 0.1249, 0.2893, 0.1249, 0.2834, 0.1249, 0.2844, 0.1234, 0.2844, 0.1233, 0.2834, 0.1249, 0.2844, 0.1279, 0.2901, 0.1269, 0.2906, 0.1234, 0.2844, 0.1313, 0.2951, 0.1308, 0.296, 0.1269, 0.2906, 0.1279, 0.2901, 0.1308, 0.296, 0.1288, 0.2946, 0.1249, 0.2893, 0.1269, 0.2906, 0.1249, 0.2893, 0.1234, 0.2844, 0.1269, 0.2906, 0.1198, 0.1147, 0.1198, 0.1138, 0.1205, 0.1138, 0.1206, 0.1147, 0.1198, 0.1138, 0.1198, 0.1128, 0.1206, 0.1127, 0.1205, 0.1138, 0.1246, 0.1114, 0.1246, 0.1121, 0.1231, 0.112, 0.123, 0.1114, 0.1246, 0.1121, 0.1246, 0.1137, 0.123, 0.1138, 0.1231, 0.112, 0.1246, 0.1147, 0.123, 0.1147, 0.123, 0.1138, 0.1246, 0.1137, 0.123, 0.1147, 0.1206, 0.1147, 0.1205, 0.1138, 0.123, 0.1138, 0.1205, 0.1138, 0.1206, 0.1127, 0.1214, 0.1138, 0.3363, 0.1111, 0.3379, 0.1111, 0.3378, 0.1118, 0.3363, 0.1118, 0.3379, 0.1111, 0.3396, 0.1111, 0.3396, 0.1118, 0.3378, 0.1118, 0.341, 0.1145, 0.3403, 0.1145, 0.3403, 0.1135, 0.341, 0.1135, 0.3403, 0.1145, 0.3379, 0.1145, 0.3379, 0.1135, 0.3403, 0.1135, 0.3363, 0.1145, 0.3363, 0.1135, 0.3379, 0.1135, 0.3379, 0.1145, 0.3363, 0.1135, 0.3363, 0.1118, 0.3378, 0.1118, 0.3379, 0.1135, 0.3378, 0.1118, 0.3396, 0.1118, 0.3379, 0.1125, 0.003095, 0.01889, 0.1542, 0.07264, 0.1376, 0.04233, 0.001552, 0.009472, 0.001552, 0.009472, 0.1376, 0.04233, 0.1211, 0.01203, 2.886e-08, 2.869e-09, 0.1227, 0.02332, 0.1227, 0.01203, 0.1243, 0.01203, 0.1244, 0.02332, 0.3253, 0.2832, 0.3366, 0.2832, 0.3366, 0.2842, 0.3253, 0.2842, 0.3253, 0.2842, 0.3366, 0.2842, 0.3366, 0.2859, 0.3253, 0.2859, 0.3253, 0.2859, 0.3366, 0.2859, 0.3366, 0.2866, 0.3253, 0.2866, 0.1249, 0.2721, 0.1249, 0.2834, 0.1233, 0.2834, 0.1233, 0.2721, 0.1233, 0.2721, 0.1233, 0.2834, 0.1241, 0.2876, 0.1193, 0.2721, 0.1193, 0.2721, 0.1241, 0.2876, 0.1274, 0.2925, 0.1169, 0.2721, 0.1246, 0.1017, 0.1246, 0.1114, 0.123, 0.1114, 0.123, 0.1017, 0.123, 0.1017, 0.123, 0.1114, 0.1214, 0.1114, 0.1213, 0.1017, 0.1089, 0.1138, 0.1198, 0.1138, 0.1198, 0.1147, 0.1089, 0.1148, 0.3514, 0.1145, 0.341, 0.1145, 0.341, 0.1135, 0.3514, 0.1135, 0.3514, 0.1135, 0.341, 0.1135, 0.341, 0.1125, 0.3514, 0.1125, 0.3379, 0.1014, 0.3379, 0.1111, 0.3363, 0.1111, 0.3362, 0.1014, 0.3363, 0.1258, 0.3363, 0.1145, 0.3379, 0.1145, 0.338, 0.1258, 0.338, 0.1258, 0.3379, 0.1145, 0.3403, 0.1145, 0.3403, 0.1258, 0.3403, 0.1258, 0.3403, 0.1145, 0.341, 0.1145, 0.3411, 0.1258, 0.1359, 0.1147, 0.1246, 0.1147, 0.1246, 0.1137, 0.1359, 0.1137, 0.1359, 0.1137, 0.1246, 0.1137, 0.1246, 0.1121, 0.1359, 0.1121, 0.1359, 0.1121, 0.1246, 0.1121, 0.1246, 0.1114, 0.1359, 0.1114, 0.1249, 0.2834, 0.1362, 0.2834, 0.1362, 0.2844, 0.1249, 0.2844, 0.1249, 0.2844, 0.1362, 0.2844, 0.1362, 0.2876, 0.1279, 0.2901, 0.1279, 0.2901, 0.1362, 0.2876, 0.1362, 0.2899, 0.1313, 0.2951, 0.1362, 0.2834, 0.1798, 0.2833, 0.1798, 0.2843, 0.1362, 0.2844, 0.1362, 0.2844, 0.1798, 0.2843, 0.1798, 0.2861, 0.1362, 0.2861, 0.1362, 0.2861, 0.1798, 0.2861, 0.1798, 0.2868, 0.1362, 0.2868, 0.1798, 0.2833, 0.2089, 0.2833, 0.2089, 0.2843, 0.1798, 0.2843, 0.1798, 0.2843, 0.2089, 0.2843, 0.2089, 0.286, 0.1798, 0.2861, 0.1798, 0.2861, 0.2089, 0.286, 0.2089, 0.2868, 0.1798, 0.2868, 0.2089, 0.2833, 0.2526, 0.2832, 0.2526, 0.2842, 0.2089, 0.2843, 0.2089, 0.2843, 0.2526, 0.2842, 0.2526, 0.286, 0.2089, 0.286, 0.2089, 0.286, 0.2526, 0.286, 0.2526, 0.2867, 0.2089, 0.2868, 0.2526, 0.2832, 0.2817, 0.2832, 0.2817, 0.2842, 0.2526, 0.2842, 0.2526, 0.2842, 0.2817, 0.2842, 0.2817, 0.2859, 0.2526, 0.286, 0.2526, 0.286, 0.2817, 0.2859, 0.2817, 0.2867, 0.2526, 0.2867, 0.2817, 0.2832, 0.3253, 0.2832, 0.3253, 0.2842, 0.2817, 0.2842, 0.2817, 0.2842, 0.3253, 0.2842, 0.3253, 0.2859, 0.2817, 0.2859, 0.2817, 0.2859, 0.3253, 0.2859, 0.3253, 0.2866, 0.2817, 0.2867, 0.3363, 0.1145, 0.325, 0.1145, 0.325, 0.1135, 0.3363, 0.1135, 0.3363, 0.1135, 0.325, 0.1135, 0.325, 0.1118, 0.3363, 0.1118, 0.3363, 0.1118, 0.325, 0.1118, 0.325, 0.1111, 0.3363, 0.1111, 0.325, 0.1145, 0.2814, 0.1146, 0.2814, 0.1136, 0.325, 0.1135, 0.325, 0.1135, 0.2814, 0.1136, 0.2814, 0.1119, 0.325, 0.1118, 0.325, 0.1118, 0.2814, 0.1119, 0.2814, 0.1112, 0.325, 0.1111, 0.2814, 0.1146, 0.2523, 0.1146, 0.2523, 0.1136, 0.2814, 0.1136, 0.2814, 0.1136, 0.2523, 0.1136, 0.2523, 0.1119, 0.2814, 0.1119, 0.2814, 0.1119, 0.2523, 0.1119, 0.2523, 0.1112, 0.2814, 0.1112, 0.2523, 0.1146, 0.2086, 0.1147, 0.2086, 0.1136, 0.2523, 0.1136, 0.2523, 0.1136, 0.2086, 0.1136, 0.2086, 0.112, 0.2523, 0.1119, 0.2523, 0.1119, 0.2086, 0.112, 0.2086, 0.1113, 0.2523, 0.1112, 0.2086, 0.1147, 0.1795, 0.1147, 0.1795, 0.1137, 0.2086, 0.1136, 0.2086, 0.1136, 0.1795, 0.1137, 0.1795, 0.112, 0.2086, 0.112, 0.2086, 0.112, 0.1795, 0.112, 0.1795, 0.1113, 0.2086, 0.1113, 0.1795, 0.1147, 0.1359, 0.1147, 0.1359, 0.1137, 0.1795, 0.1137, 0.1795, 0.1137, 0.1359, 0.1137, 0.1359, 0.1121, 0.1795, 0.112, 0.1795, 0.112, 0.1359, 0.1121, 0.1359, 0.1114, 0.1795, 0.1113, 0.1244, 0.02332, 0.1246, 0.1017, 0.123, 0.1017, 0.1227, 0.02332, 0.1227, 0.02332, 0.123, 0.1017, 0.1204, 0.1035, 0.1136, 0.03105, 0.1136, 0.03105, 0.1204, 0.1035, 0.1195, 0.1053, 0.1061, 0.03873, 0.3413, 0.2832, 0.3517, 0.2831, 0.3517, 0.2841, 0.3413, 0.2841, 0.3413, 0.2841, 0.3517, 0.2841, 0.3517, 0.2851, 0.3413, 0.2851, 0.3382, 0.2866, 0.3383, 0.2969, 0.3367, 0.2969, 0.3366, 0.2866, 0.3517, 0.2831, 0.4351, 0.2829, 0.4351, 0.2839, 0.3517, 0.2841, 0.3517, 0.2841, 0.4351, 0.2839, 0.4351, 0.2849, 0.3517, 0.2851, 0.3383, 0.2969, 0.3385, 0.38, 0.3369, 0.38, 0.3367, 0.2969, 0.4468, 0.1143, 0.4346, 0.1145, 0.4346, 0.1135, 0.4468, 0.1133, 0.4468, 0.1133, 0.4346, 0.1135, 0.4346, 0.1125, 0.4468, 0.1123, 0.3376, 0.0118, 0.3377, 0.02324, 0.336, 0.02323, 0.336, 0.0118, 0.4346, 0.1145, 0.3514, 0.1145, 0.3514, 0.1135, 0.4346, 0.1135, 0.4346, 0.1135, 0.3514, 0.1135, 0.3514, 0.1125, 0.4346, 0.1125, 0.3377, 0.02324, 0.3379, 0.1014, 0.3362, 0.1014, 0.336, 0.02323, 0.1785, 0.3652, 0.1274, 0.2925, 0.1288, 0.2946, 0.1869, 0.3734, 0.1869, 0.3734, 0.1288, 0.2946, 0.1308, 0.296, 0.1886, 0.3748, 0.1886, 0.3748, 0.1308, 0.296, 0.1313, 0.2951, 0.1819, 0.368, 0.1246, 0.1147, 0.1246, 0.126, 0.123, 0.126, 0.123, 0.1147, 0.123, 0.1147, 0.123, 0.126, 0.1206, 0.126, 0.1206, 0.1147, 0.1206, 0.1147, 0.1206, 0.126, 0.1198, 0.126, 0.1198, 0.1147, 0.1246, 0.126, 0.1249, 0.2721, 0.1233, 0.2721, 0.123, 0.126, 0.123, 0.126, 0.1233, 0.2721, 0.1209, 0.2721, 0.1206, 0.126, 0.1206, 0.126, 0.1209, 0.2721, 0.1201, 0.2721, 0.1198, 0.126, 0.3366, 0.2832, 0.3366, 0.2719, 0.3382, 0.2719, 0.3382, 0.2832, 0.3382, 0.2832, 0.3382, 0.2719, 0.3406, 0.2719, 0.3406, 0.2832, 0.3406, 0.2832, 0.3406, 0.2719, 0.3413, 0.2719, 0.3413, 0.2832, 0.3366, 0.2719, 0.3363, 0.1258, 0.338, 0.1258, 0.3382, 0.2719, 0.3382, 0.2719, 0.338, 0.1258, 0.3403, 0.1258, 0.3406, 0.2719, 0.3406, 0.2719, 0.3403, 0.1258, 0.3411, 0.1258, 0.3413, 0.2719, 0.2922, 0.5289, 0.2348, 0.4463, 0.2514, 0.4615, 0.3164, 0.5507, 0.3164, 0.5507, 0.2514, 0.4615, 0.2532, 0.4633, 0.318, 0.5527, 0.318, 0.5527, 0.2532, 0.4633, 0.2383, 0.4497, 0.2959, 0.5332, 0.2348, 0.4463, 0.1785, 0.3652, 0.1869, 0.3734, 0.2514, 0.4615, 0.2514, 0.4615, 0.1869, 0.3734, 0.1886, 0.3748, 0.2532, 0.4633, 0.2532, 0.4633, 0.1886, 0.3748, 0.1819, 0.368, 0.2383, 0.4497, 0.4351, 0.2829, 0.4471, 0.2829, 0.4471, 0.2839, 0.4351, 0.2839, 0.4351, 0.2839, 0.4471, 0.2839, 0.4471, 0.2849, 0.4351, 0.2849, 0.3385, 0.38, 0.3385, 0.392, 0.3369, 0.392, 0.3369, 0.38, 0.4471, 0.2716, 0.3562, 0.374, 0.3562, 0.374, 0.4471, 0.2716, 0.1885, 0.4256, 0.0, 0.0, 0.1333, 0.4032, 0.1781, 0.4032, 0.3053, 0.5247, 0.2929, 0.4831, 0.6373, 0.1894, 0.6352, 0.3684, 0.4955, 0.1877, 0.2682, 0.4874, 0.1885, 0.5517, 0.4592, 0.1872, 0.3267, 0.5242, 0.3053, 0.5247, 0.6352, 0.3684, 0.3737, 0.5204, 0.6352, 0.3684, 0.8142, 0.3706, 0.4227, 0.4142, 0.2929, 0.4831, 0.2682, 0.4874, 0.6373, 0.1894, 0.3737, 0.5204, 0.3267, 0.5242, 0.6352, 0.3684, 0.1429, 0.03352, 0.2983, 0.3847, 0.8164, 0.1915, 0.2983, 0.3847, 0.3153, 0.3857, 0.8164, 0.1915, 0.3489, 0.4178, 0.4227, 0.4142, 0.8142, 0.3706, 0.3489, 0.4178, 0.8142, 0.3706, 0.0, 0.0, 0.8142, 0.3706, 0.8164, 0.1915, 0.3153, 0.3857, 0.0, 0.0, 0.4471, 0.2716, 0.4471, 0.2829, 0.0, 0.0, 0.0, 0.0, 0.3256, 0.392, 0.3369, 0.392, 0.1184, 0.4164, 0.0, 0.0, 0.0, 0.0, 0.4468, 0.1133, 0.0, 0.0, 0.0, 0.0, 0.4468, 0.1123, 0.0, 0.0, 0.4468, 0.1133, 0.336, 0.0118, 0.0, 0.0, 0.4468, 0.1123, 0.0, 0.0, 0.336, 0.0118, 0.3245, 0.01181, 0.1243, 0.01203, 0.1227, 0.01203, 0.3199, 0.4256, 0.1227, 0.01203, 0.1376, 0.04233, 0.3199, 0.4256, 0.1376, 0.04233, 0.1542, 0.07264, 0.3199, 0.4256, 0.3422, 0.4164, 0.3199, 0.4256, 0.1542, 0.07264, 0.2922, 0.5289, 0.3164, 0.5507, 0.3199, 0.5517, 0.3164, 0.5507, 0.318, 0.5527, 0.3199, 0.5517, 0.318, 0.5527, 0.2959, 0.5332, 0.3199, 0.5517, 0.3199, 0.5517, 0.2959, 0.5332, 0.1365, 0.3922])
me_hako.materials.append(mat_material)
me_hako.use_remesh_preserve_volume = False
me_hako.use_remesh_preserve_attributes = False
me_hako.use_mirror_vertex_groups = False
me_hako.update()
me_futa = bpy.data.meshes.new('futa')
me_futa.from_pydata([(0.0, 0.0, -0.7284), (-8.47e-22, -2.024e-08, -2.728), (-0.5303, 0.5303, -0.8618), (-0.5303, 0.5303, -1.262), (-0.5303, 0.5303, -1.528), (-0.5303, 0.5303, -1.928), (-0.5303, 0.5303, -2.195), (-0.5303, 0.5303, -2.595), (-0.287, 0.6929, -2.595), (-0.287, 0.6929, -2.195), (-0.287, 0.6929, -1.928), (-0.287, 0.6929, -1.528), (-0.287, 0.6929, -1.262), (-0.287, 0.6929, -0.8618), (0.5303, 0.5303, -0.8618), (0.5303, 0.5303, -1.262), (0.5303, 0.5303, -1.528), (0.5303, 0.5303, -1.928), (0.5303, 0.5303, -2.195), (0.5303, 0.5303, -2.595), (0.6929, 0.287, -2.595), (0.6929, 0.287, -2.195), (0.6929, 0.287, -1.928), (0.6929, 0.287, -1.528), (0.6929, 0.287, -1.262), (0.6929, 0.287, -0.8618), (-7.906e-22, 0.75, -2.595), (-6.212e-22, 0.75, -2.195), (-5.082e-22, 0.75, -1.928), (-3.388e-22, 0.75, -1.528), (-2.259e-22, 0.75, -1.262), (-5.647e-23, 0.75, -0.8618), (0.75, 7.594e-09, -0.8618), (0.75, 3.547e-09, -1.262), (0.75, 8.485e-10, -1.528), (0.7489, -3.199e-09, -1.928), (0.75, -5.897e-09, -2.195), (0.75, -9.945e-09, -2.595), (-7.906e-22, -1.889e-08, -2.595), (-5.647e-23, -1.349e-09, -0.8618), (-0.75, -3.413e-08, -0.8618), (-0.75, -3.818e-08, -1.262), (-0.75, -4.091e-08, -1.532), (-0.75, -4.493e-08, -1.928), (-0.75, -4.762e-08, -2.195), (-0.75, -5.167e-08, -2.595), (-0.6929, 0.287, -2.595), (-0.6929, 0.287, -2.195), (-0.6929, 0.287, -1.928), (-0.6929, 0.287, -1.528), (-0.6929, 0.287, -1.262), (-0.6929, 0.287, -0.8618), (0.287, 0.6929, -2.595), (0.287, 0.6929, -2.195), (0.287, 0.6929, -1.928), (0.287, 0.6929, -1.528), (0.287, 0.6929, -1.262), (0.287, 0.6929, -0.8618), (0.7215, 0.1435, -0.8618), (0.7215, 0.1435, -2.595), (0.7215, 0.1435, -1.262), (0.7215, 0.1435, -1.528), (0.7215, 0.1435, -2.195), (0.7215, 0.1435, -1.928), (-0.7215, 0.1435, -2.595), (-0.7215, 0.1435, -0.8618), (-0.7215, 0.1435, -1.528), (-0.7215, 0.1435, -1.262), (-0.7215, 0.1435, -2.195), (-0.7215, 0.1435, -1.928), (-8.47e-22, 0.1435, -2.728), (0.0, 0.1435, -0.7284), (0.6, -1.308e-08, -2.728), (0.6, -1.173e-08, -2.595), (0.5772, 0.1435, -2.728), (0.6, 7.155e-09, -0.7284), (0.6, 5.806e-09, -0.8618), (0.5772, 0.1435, -0.7284), (-0.6, -2.623e-08, -0.7284), (-0.6, -2.758e-08, -0.8618), (-0.5772, 0.1435, -0.7284), (-0.6, -4.646e-08, -2.728), (-0.6, -4.512e-08, -2.595), (-0.5772, 0.1435, -2.728), (-6.212e-22, -1.484e-08, -2.195), (0.01579, 0.003557, -1.92), (-3.403e-22, -8.131e-09, -1.532), (-2.259e-22, -5.397e-09, -1.262), (0.6, -9.474e-10, -1.529), (0.6, -7.686e-09, -2.195), (0.6, 1.758e-09, -1.262), (0.6, -4.988e-09, -1.928), (-0.6, -3.439e-08, -1.535), (-0.6, -4.107e-08, -2.195), (-0.6, -3.162e-08, -1.262), (-0.6, -3.837e-08, -1.928), (-0.5484, 0.2571, -0.7284), (-0.2343, 0.5919, -0.7284), (0.4393, 0.4639, -0.7284), (0.0, 0.6381, -0.7284), (0.554, 0.2582, -0.7284), (0.2324, 0.5883, -0.7284), (-0.4274, 0.4553, -0.7284), (-0.5355, 0.2544, -2.728), (-0.2221, 0.5687, -2.728), (0.5432, 0.256, -2.728), (-8.47e-22, 0.6125, -2.728), (0.4197, 0.4496, -2.728), (-0.3943, 0.4311, -2.728), (0.2262, 0.5765, -2.728), (-0.495, 0.4876, -0.8818), (-0.495, 0.4876, -1.242), (-0.495, 0.4876, -1.548), (-0.495, 0.4876, -1.908), (-0.4868, 0.4945, -2.223), (-0.4868, 0.4945, -2.583), (-0.2597, 0.631, -2.583), (-0.2597, 0.631, -2.223), (-0.2679, 0.6241, -1.908), (-0.2679, 0.6241, -1.548), (-0.2679, 0.6241, -1.242), (-0.2679, 0.6241, -0.8818), (0.495, 0.4876, -0.8818), (0.495, 0.4876, -1.242), (0.495, 0.4876, -1.548), (0.495, 0.4876, -1.908), (0.4737, 0.5132, -2.21), (0.4737, 0.5132, -2.57), (0.6254, 0.3088, -2.57), (0.6254, 0.3088, -2.21), (0.6467, 0.2832, -1.908), (0.6467, 0.2832, -1.548), (0.6467, 0.2832, -1.242), (0.6467, 0.2832, -0.8818), (1.402e-08, 0.6721, -2.575), (1.402e-08, 0.6721, -2.215), (1.451e-08, 0.6721, -1.908), (1.451e-08, 0.6721, -1.548), (1.451e-08, 0.6721, -1.242), (1.451e-08, 0.6721, -0.8818), (-0.6467, 0.2832, -2.575), (-0.6467, 0.2832, -2.215), (-0.6467, 0.2832, -1.908), (-0.6467, 0.2832, -1.548), (-0.6467, 0.2832, -1.242), (-0.6467, 0.2832, -0.8818), (0.2679, 0.6241, -2.575), (0.2679, 0.6241, -2.215), (0.2679, 0.6241, -1.908), (0.2679, 0.6241, -1.548), (0.2679, 0.6241, -1.242), (0.2679, 0.6241, -0.8818), (0.6724, 0.1625, -0.8818), (0.6724, 0.1625, -1.548), (0.6724, 0.1625, -1.908), (0.6724, 0.1625, -2.215), (0.6724, 0.1625, -2.575), (0.6724, 0.1625, -1.242), (-0.6724, 0.1625, -2.575), (-0.6724, 0.1625, -0.8818), (-0.6724, 0.1625, -1.548), (-0.6724, 0.1625, -1.242), (-0.6724, 0.1625, -2.215), (-0.6724, 0.1625, -1.908), (-0.2107, 0.5696, -0.7784), (0.0001555, 0.166, -0.7784), (-0.3845, 0.4466, -0.7784), (0.4987, 0.2692, -0.7784), (0.3955, 0.4543, -0.7784), (-0.4934, 0.2682, -0.7784), (0.5196, 0.166, -0.7784), (-0.5193, 0.166, -0.7784), (0.0001555, 0.6111, -0.7784), (0.2093, 0.5663, -0.7784), (-0.3545, 0.4238, -2.678), (0.0003729, 0.1649, -2.678), (0.4893, 0.2662, -2.678), (-0.4816, 0.2648, -2.678), (0.3781, 0.4404, -2.678), (-0.1995, 0.5476, -2.678), (0.0003729, 0.5871, -2.678), (0.204, 0.5547, -2.678), (-0.5191, 0.1649, -2.678), (0.5198, 0.1649, -2.678), (0.0, 0.7219, -0.7284), (-1.271e-23, 0.75, -0.7584), (0.0, 0.736, -0.7325), (0.0, 0.7462, -0.7434), (-0.287, 0.6929, -0.7584), (-0.2738, 0.6676, -0.7284), (-0.2852, 0.6895, -0.7434), (-0.2804, 0.6802, -0.7325), (-0.5303, 0.5303, -0.7584), (-0.5061, 0.5126, -0.7284), (-0.5271, 0.528, -0.7434), (-0.5182, 0.5215, -0.7325), (-0.6929, 0.287, -0.7584), (-0.6615, 0.2805, -0.7284), (-0.6887, 0.2861, -0.7434), (-0.6772, 0.2838, -0.7325), (-0.7176, -3.137e-08, -0.7284), (-0.75, -3.308e-08, -0.7584), (-0.7338, -3.201e-08, -0.7325), (-0.7457, -3.26e-08, -0.7434), (0.7176, -1.168e-08, -2.728), (0.75, -1.1e-08, -2.698), (0.7338, -1.141e-08, -2.724), (0.7457, -1.118e-08, -2.713), (-0.75, -5.272e-08, -2.698), (-0.7176, -5.169e-08, -2.728), (-0.7457, -5.262e-08, -2.713), (-0.7338, -5.227e-08, -2.724), (-0.6929, 0.287, -2.698), (-0.6615, 0.2805, -2.728), (-0.6887, 0.2861, -2.713), (-0.6772, 0.2838, -2.724), (-0.5303, 0.5303, -2.698), (-0.5061, 0.5126, -2.728), (-0.5271, 0.528, -2.713), (-0.5182, 0.5215, -2.724), (-8.343e-22, 0.75, -2.698), (-8.47e-22, 0.7219, -2.728), (0.0, 0.7462, -2.713), (0.0, 0.736, -2.724), (-0.287, 0.6929, -2.698), (-0.2738, 0.6676, -2.728), (-0.2852, 0.6895, -2.713), (-0.2804, 0.6802, -2.724), (0.75, 8.64e-09, -0.7584), (0.7176, 7.451e-09, -0.7284), (0.7457, 8.498e-09, -0.7434), (0.7338, 8.149e-09, -0.7325), (0.6615, 0.2805, -0.7284), (0.6929, 0.287, -0.7584), (0.6772, 0.2838, -0.7325), (0.6887, 0.2861, -0.7434), (0.5303, 0.5303, -0.7584), (0.5061, 0.5126, -0.7284), (0.5271, 0.528, -0.7434), (0.5182, 0.5215, -0.7325), (0.287, 0.6929, -0.7584), (0.2738, 0.6676, -0.7284), (0.2852, 0.6895, -0.7434), (0.2804, 0.6802, -0.7325), (0.6929, 0.287, -2.698), (0.6615, 0.2805, -2.728), (0.6887, 0.2861, -2.713), (0.6772, 0.2838, -2.724), (0.5303, 0.5303, -2.698), (0.5061, 0.5126, -2.728), (0.5271, 0.528, -2.713), (0.5182, 0.5215, -2.724), (0.2738, 0.6676, -2.728), (0.287, 0.6929, -2.698), (0.2804, 0.6802, -2.724), (0.2852, 0.6895, -2.713), (0.7215, 0.1435, -0.7584), (0.689, 0.1435, -0.7284), (0.7171, 0.1435, -0.7434), (0.7052, 0.1435, -0.7325), (0.7215, 0.1435, -2.698), (0.689, 0.1435, -2.728), (0.7171, 0.1435, -2.713), (0.7052, 0.1435, -2.724), (-0.689, 0.1435, -2.728), (-0.7215, 0.1435, -2.698), (-0.7052, 0.1435, -2.724), (-0.7171, 0.1435, -2.713), (-0.7215, 0.1435, -0.7584), (-0.689, 0.1435, -0.7284), (-0.7171, 0.1435, -0.7434), (-0.7052, 0.1435, -0.7325)], [], [(221, 252, 109, 106), (232, 237, 98, 100), (52, 253, 220, 26), (105, 245, 261, 74), (221, 106, 104, 225), (72, 74, 261, 204), (103, 83, 264, 213), (26, 220, 224, 8), (20, 244, 248, 19), (46, 212, 265, 64), (245, 105, 107, 249), (52, 26, 134, 146), (17, 18, 53, 54), (8, 7, 115, 116), (24, 23, 16, 15), (48, 69, 163, 142), (269, 80, 96, 197), (27, 53, 147, 135), (5, 6, 47, 48), (6, 9, 117, 114), (12, 11, 4, 3), (68, 47, 141, 162), (257, 232, 100, 77), (34, 35, 63, 61), (22, 21, 18, 17), (36, 37, 59, 62), (32, 33, 60, 58), (185, 31, 13, 188), (54, 28, 136, 148), (54, 53, 27, 28), (10, 5, 113, 118), (15, 16, 55, 56), (50, 67, 161, 144), (200, 78, 80, 269), (29, 55, 149, 137), (48, 47, 68, 69), (4, 11, 119, 112), (3, 4, 49, 50), (66, 49, 143, 160), (75, 229, 257, 77), (40, 41, 94, 79), (189, 193, 102, 97), (56, 30, 138, 150), (28, 27, 9, 10), (12, 3, 111, 120), (56, 55, 29, 30), (31, 57, 151, 139), (256, 58, 25, 233), (2, 13, 121, 110), (33, 34, 61, 60), (65, 51, 145, 159), (35, 36, 62, 63), (193, 197, 96, 102), (59, 20, 128, 156), (10, 9, 6, 5), (20, 19, 127, 128), (30, 29, 11, 12), (21, 62, 155, 129), (18, 21, 129, 126), (50, 49, 66, 67), (204, 206, 73), (206, 207, 73), (217, 108, 103, 213), (63, 22, 130, 154), (22, 17, 125, 130), (46, 64, 158, 140), (63, 62, 21, 22), (60, 61, 23, 24), (205, 73, 207), (69, 68, 44, 43), (68, 64, 45, 44), (65, 67, 41, 40), (67, 66, 42, 41), (66, 69, 43, 42), (59, 260, 244, 20), (70, 83, 182, 175), (8, 224, 216, 7), (19, 248, 253, 52), (225, 104, 108, 217), (228, 32, 58, 256), (241, 101, 98, 237), (184, 99, 101, 241), (233, 25, 14, 236), (236, 14, 57, 240), (188, 13, 2, 192), (240, 57, 31, 185), (192, 2, 51, 196), (196, 51, 65, 268), (37, 73, 205), (39, 87, 90, 76), (1, 38, 82, 81), (0, 75, 77, 71), (39, 0, 78, 79), (0, 39, 76, 75), (37, 205, 260, 59), (268, 65, 40, 201), (0, 71, 80, 78), (264, 83, 81, 209), (38, 1, 72, 73), (64, 265, 208, 45), (1, 70, 74, 72), (84, 93, 82, 38), (36, 89, 73, 37), (85, 95, 93, 84), (35, 91, 89, 36), (86, 92, 95, 85), (34, 88, 91, 35), (87, 94, 92, 86), (33, 90, 88, 34), (91, 88, 86, 85), (89, 91, 85, 84), (76, 90, 33, 32), (88, 90, 87, 86), (73, 89, 84, 38), (93, 95, 43, 44), (95, 92, 42, 43), (92, 94, 41, 42), (82, 93, 44, 45), (79, 94, 87, 39), (70, 1, 81, 83), (7, 216, 212, 46), (252, 249, 107, 109), (98, 101, 173, 168), (97, 102, 166, 164), (80, 71, 165, 171), (100, 98, 168, 167), (71, 77, 170, 165), (96, 80, 171, 169), (101, 99, 172, 173), (77, 100, 167, 170), (109, 107, 178, 181), (74, 70, 175, 183), (106, 109, 181, 180), (83, 103, 177, 182), (104, 106, 180, 179), (105, 74, 183, 176), (103, 108, 174, 177), (133, 132, 123, 122), (126, 127, 146, 147), (122, 123, 150, 151), (112, 113, 142, 143), (114, 115, 140, 141), (121, 120, 111, 110), (149, 148, 136, 137), (147, 146, 134, 135), (124, 125, 148, 149), (143, 142, 163, 160), (141, 140, 158, 162), (110, 111, 144, 145), (137, 136, 118, 119), (135, 134, 116, 117), (151, 150, 138, 139), (131, 130, 125, 124), (129, 128, 127, 126), (119, 118, 113, 112), (117, 116, 115, 114), (139, 138, 120, 121), (145, 144, 161, 159), (155, 156, 128, 129), (152, 157, 132, 133), (153, 154, 130, 131), (64, 68, 162, 158), (67, 65, 159, 161), (57, 14, 122, 151), (69, 66, 160, 163), (15, 56, 150, 123), (55, 16, 124, 149), (60, 24, 132, 157), (17, 54, 148, 125), (53, 18, 126, 147), (13, 31, 139, 121), (19, 52, 146, 127), (30, 12, 120, 138), (51, 2, 110, 145), (11, 29, 137, 119), (3, 50, 144, 111), (62, 59, 156, 155), (28, 10, 118, 136), (49, 4, 112, 143), (58, 60, 157, 152), (9, 27, 135, 117), (5, 48, 142, 113), (61, 63, 154, 153), (26, 8, 116, 134), (47, 6, 114, 141), (14, 25, 133, 122), (7, 46, 140, 115), (24, 15, 123, 132), (25, 58, 152, 133), (16, 23, 131, 124), (23, 61, 153, 131), (168, 173, 165), (170, 167, 165), (169, 171, 165), (164, 166, 165), (172, 164, 165), (173, 172, 165), (167, 168, 165), (166, 169, 165), (102, 96, 169, 166), (99, 97, 164, 172), (175, 182, 177), (179, 180, 175), (181, 178, 175), (178, 176, 175), (177, 174, 175), (180, 181, 175), (174, 179, 175), (175, 176, 183), (108, 104, 179, 174), (107, 105, 176, 178), (189, 184, 186, 191), (191, 186, 187, 190), (190, 187, 185, 188), (193, 189, 191, 195), (195, 191, 190, 194), (194, 190, 188, 192), (197, 193, 195, 199), (199, 195, 194, 198), (198, 194, 192, 196), (269, 197, 199, 271), (271, 199, 198, 270), (270, 198, 196, 268), (257, 229, 231, 259), (259, 231, 230, 258), (258, 230, 228, 256), (237, 232, 234, 239), (239, 234, 235, 238), (238, 235, 233, 236), (241, 237, 239, 243), (243, 239, 238, 242), (242, 238, 236, 240), (184, 241, 243, 186), (186, 243, 242, 187), (187, 242, 240, 185), (232, 257, 259, 234), (234, 259, 258, 235), (235, 258, 256, 233), (200, 269, 271, 202), (202, 271, 270, 203), (203, 270, 268, 201), (253, 248, 250, 255), (255, 250, 251, 254), (254, 251, 249, 252), (248, 244, 246, 250), (250, 246, 247, 251), (251, 247, 245, 249), (265, 212, 214, 267), (267, 214, 215, 266), (266, 215, 213, 264), (212, 216, 218, 214), (214, 218, 219, 215), (215, 219, 217, 213), (216, 224, 226, 218), (218, 226, 227, 219), (219, 227, 225, 217), (244, 260, 262, 246), (246, 262, 263, 247), (247, 263, 261, 245), (224, 220, 222, 226), (226, 222, 223, 227), (227, 223, 221, 225), (208, 265, 267, 210), (210, 267, 266, 211), (211, 266, 264, 209), (260, 205, 207, 262), (262, 207, 206, 263), (263, 206, 204, 261), (220, 253, 255, 222), (222, 255, 254, 223), (223, 254, 252, 221), (184, 189, 97, 99), (73, 72, 204), (75, 76, 229), (229, 76, 231), (230, 231, 76), (228, 230, 76), (76, 32, 228), (40, 79, 201), (201, 79, 203), (202, 203, 79), (200, 202, 79), (79, 78, 200), (81, 82, 209), (209, 82, 211), (210, 211, 82), (208, 210, 82), (82, 45, 208)])
_uv = me_futa.uv_layers.new(name='UVMap')
_uv.uv.foreach_set('vector', [0.485, 0.6477, 0.4893, 0.589, 0.5114, 0.5939, 0.5083, 0.6479, 0.7973, 0.4297, 0.7776, 0.3738, 0.7938, 0.3664, 0.8169, 0.4155, 0.4572, 0.584, 0.4799, 0.5871, 0.4756, 0.6476, 0.453, 0.647, 0.543, 0.4899, 0.5209, 0.4743, 0.5362, 0.4465, 0.5567, 0.4648, 0.485, 0.6477, 0.5083, 0.6479, 0.5127, 0.7018, 0.4882, 0.7067, 0.5753, 0.4338, 0.5567, 0.4648, 0.5362, 0.4465, 0.5528, 0.4153, 0.5431, 0.8046, 0.5559, 0.831, 0.5355, 0.8498, 0.5194, 0.8221, 0.453, 0.647, 0.4756, 0.6476, 0.4787, 0.7084, 0.4561, 0.7108, 0.4919, 0.4603, 0.512, 0.469, 0.4921, 0.5269, 0.4704, 0.5204, 0.4896, 0.836, 0.5104, 0.8276, 0.5262, 0.8567, 0.5029, 0.8686, 0.5209, 0.4743, 0.543, 0.4899, 0.5228, 0.5402, 0.5013, 0.5304, 0.4572, 0.584, 0.453, 0.647, 0.434, 0.6469, 0.4411, 0.5798, 0.5969, 0.4942, 0.6541, 0.4967, 0.6542, 0.5604, 0.5962, 0.5572, 0.4561, 0.7108, 0.468, 0.7743, 0.4545, 0.7765, 0.4398, 0.7124, 0.8594, 0.9212, 0.8577, 0.982, 0.7911, 0.981, 0.7935, 0.922, 0.5939, 0.8206, 0.59, 0.8582, 0.5774, 0.8488, 0.5821, 0.8161, 0.8114, 0.05186, 0.8321, 0.0707, 0.817, 0.0955, 0.7954, 0.08021, 0.654, 0.6226, 0.6542, 0.5604, 0.6702, 0.5584, 0.6726, 0.6223, 0.5951, 0.7515, 0.6561, 0.7537, 0.6571, 0.8225, 0.5939, 0.8206, 0.6561, 0.7537, 0.6552, 0.6873, 0.6725, 0.6865, 0.6712, 0.7521, 0.6004, 0.9208, 0.598, 0.9794, 0.5345, 0.9792, 0.5368, 0.9202, 0.6605, 0.8584, 0.6571, 0.8225, 0.6686, 0.8183, 0.6726, 0.8496, 0.813, 0.4566, 0.7973, 0.4297, 0.8169, 0.4155, 0.8325, 0.4383, 0.04569, 0.2281, 0.04581, 0.3195, 0.01242, 0.3195, 0.01231, 0.2281, 0.5978, 0.4299, 0.6557, 0.4337, 0.6541, 0.4967, 0.5969, 0.4942, 0.0457, 0.3804, 0.04569, 0.4716, 0.0123, 0.4716, 0.01232, 0.3803, 0.04567, 0.07597, 0.04568, 0.1673, 0.01228, 0.1673, 0.01227, 0.07598, 0.7517, 0.257, 0.7289, 0.2569, 0.7323, 0.1923, 0.7551, 0.1954, 0.5962, 0.5572, 0.5957, 0.621, 0.5759, 0.6209, 0.5793, 0.5548, 0.5962, 0.5572, 0.6542, 0.5604, 0.654, 0.6226, 0.5957, 0.621, 0.5954, 0.686, 0.5951, 0.7515, 0.5815, 0.7526, 0.578, 0.6882, 0.7935, 0.922, 0.7911, 0.981, 0.7275, 0.9804, 0.7299, 0.9217, 0.4702, 0.9191, 0.434, 0.9155, 0.443, 0.9033, 0.4745, 0.9077, 0.8288, 0.02007, 0.8516, 0.03938, 0.8321, 0.0707, 0.8114, 0.05186, 0.6628, 0.9798, 0.7275, 0.9804, 0.7296, 0.9976, 0.6626, 0.9997, 0.5939, 0.8206, 0.6571, 0.8225, 0.6605, 0.8584, 0.59, 0.8582, 0.5345, 0.9792, 0.598, 0.9794, 0.5957, 0.9965, 0.5333, 0.9923, 0.5368, 0.9202, 0.5345, 0.9792, 0.4685, 0.98, 0.4702, 0.9191, 0.434, 0.9834, 0.4685, 0.98, 0.4726, 0.9911, 0.4425, 0.995, 0.8516, 0.468, 0.8301, 0.4867, 0.813, 0.4566, 0.8325, 0.4383, 0.388, 0.07597, 0.388, 0.1673, 0.3538, 0.1673, 0.3538, 0.07597, 0.7647, 0.1971, 0.7758, 0.138, 0.7956, 0.1467, 0.7831, 0.2009, 0.7299, 0.9217, 0.6652, 0.9213, 0.6653, 0.9014, 0.7322, 0.9046, 0.5957, 0.621, 0.654, 0.6226, 0.6552, 0.6873, 0.5954, 0.686, 0.6004, 0.9208, 0.5368, 0.9202, 0.5357, 0.907, 0.5983, 0.9036, 0.7299, 0.9217, 0.7275, 0.9804, 0.6628, 0.9798, 0.6652, 0.9213, 0.7289, 0.2569, 0.7337, 0.3209, 0.7167, 0.3257, 0.7084, 0.2571, 0.804, 0.4633, 0.7814, 0.4749, 0.7683, 0.4433, 0.7886, 0.4351, 0.7441, 0.1285, 0.7323, 0.1923, 0.715, 0.1879, 0.7315, 0.1239, 0.04568, 0.1673, 0.04569, 0.2281, 0.01231, 0.2281, 0.01228, 0.1673, 0.7779, 0.03326, 0.7651, 0.06569, 0.7532, 0.06519, 0.7633, 0.03565, 0.04581, 0.3195, 0.0457, 0.3804, 0.01232, 0.3803, 0.01242, 0.3195, 0.7758, 0.138, 0.7954, 0.08021, 0.817, 0.0955, 0.7956, 0.1467, 0.5032, 0.429, 0.4919, 0.4603, 0.4762, 0.4664, 0.4891, 0.4319, 0.5954, 0.686, 0.6552, 0.6873, 0.6561, 0.7537, 0.5951, 0.7515, 0.4919, 0.4603, 0.4704, 0.5204, 0.4559, 0.5237, 0.4762, 0.4664, 0.6652, 0.9213, 0.6628, 0.9798, 0.598, 0.9794, 0.6004, 0.9208, 0.6557, 0.4337, 0.6613, 0.3997, 0.6723, 0.4092, 0.6667, 0.4456, 0.6541, 0.4967, 0.6557, 0.4337, 0.6667, 0.4456, 0.6659, 0.5034, 0.4702, 0.9191, 0.4685, 0.98, 0.434, 0.9834, 0.434, 0.9155, 0.05307, 0.502, 0.04938, 0.5011, 0.07992, 0.4716, 0.04938, 0.5011, 0.04667, 0.4986, 0.07992, 0.4716, 0.4993, 0.7652, 0.5273, 0.7525, 0.5431, 0.8046, 0.5194, 0.8221, 0.596, 0.3964, 0.5978, 0.4299, 0.5869, 0.4335, 0.5844, 0.4042, 0.5978, 0.4299, 0.5969, 0.4942, 0.584, 0.4928, 0.5869, 0.4335, 0.4896, 0.836, 0.5029, 0.8686, 0.4881, 0.8663, 0.4777, 0.8366, 0.596, 0.3964, 0.6613, 0.3997, 0.6557, 0.4337, 0.5978, 0.4299, 0.894, 0.9178, 0.894, 0.9857, 0.8577, 0.982, 0.8594, 0.9212, 0.04568, 0.4952, 0.07992, 0.4716, 0.04667, 0.4986, 0.4214, 0.3194, 0.4214, 0.3803, 0.388, 0.3803, 0.388, 0.3194, 0.4214, 0.3803, 0.4214, 0.4716, 0.388, 0.4716, 0.388, 0.3803, 0.4214, 0.07597, 0.4214, 0.1673, 0.388, 0.1673, 0.388, 0.07597, 0.4214, 0.1673, 0.4214, 0.2281, 0.388, 0.2289, 0.388, 0.1673, 0.4214, 0.2281, 0.4214, 0.3194, 0.388, 0.3194, 0.388, 0.2289, 0.5032, 0.429, 0.5269, 0.4399, 0.512, 0.469, 0.4919, 0.4603, 0.2169, 0.5348, 0.3486, 0.5348, 0.3353, 0.5472, 0.2168, 0.5472, 0.4561, 0.7108, 0.4787, 0.7084, 0.49, 0.7688, 0.468, 0.7743, 0.4704, 0.5204, 0.4921, 0.5269, 0.4799, 0.5871, 0.4572, 0.584, 0.4882, 0.7067, 0.5127, 0.7018, 0.5273, 0.7525, 0.4993, 0.7652, 0.8209, 0.4936, 0.7988, 0.5061, 0.7814, 0.4749, 0.804, 0.4633, 0.7656, 0.3161, 0.7843, 0.3118, 0.7938, 0.3664, 0.7776, 0.3738, 0.7613, 0.2569, 0.7791, 0.2568, 0.7843, 0.3118, 0.7656, 0.3161, 0.7886, 0.4351, 0.7683, 0.4433, 0.7468, 0.3831, 0.7684, 0.3775, 0.7684, 0.3775, 0.7468, 0.3831, 0.7337, 0.3209, 0.7561, 0.3179, 0.7551, 0.1954, 0.7323, 0.1923, 0.7441, 0.1285, 0.7664, 0.1345, 0.7561, 0.3179, 0.7337, 0.3209, 0.7289, 0.2569, 0.7517, 0.257, 0.7664, 0.1345, 0.7441, 0.1285, 0.7651, 0.06569, 0.7862, 0.07479, 0.7862, 0.07479, 0.7651, 0.06569, 0.7779, 0.03326, 0.8019, 0.04491, 0.04569, 0.4716, 0.07992, 0.4716, 0.04568, 0.4952, 0.5709, 0.0002706, 0.5709, 0.09157, 0.434, 0.09157, 0.434, 0.0002706, 0.2169, 0.502, 0.2169, 0.4716, 0.3538, 0.4716, 0.3538, 0.502, 0.2169, 0.04554, 0.0799, 0.04554, 0.08512, 0.01278, 0.2169, 0.01278, 0.2169, 0.07597, 0.2169, 0.04554, 0.3538, 0.04554, 0.3538, 0.07597, 0.2169, 0.04554, 0.2169, 0.07597, 0.0799, 0.07597, 0.0799, 0.04554, 0.5202, 0.3964, 0.5432, 0.4084, 0.5269, 0.4399, 0.5032, 0.429, 0.8019, 0.04491, 0.7779, 0.03326, 0.7958, 0.0002706, 0.8191, 0.0129, 0.2169, 0.04554, 0.2169, 0.01278, 0.3486, 0.01278, 0.3538, 0.04554, 0.5355, 0.8498, 0.5559, 0.831, 0.5753, 0.8617, 0.5531, 0.881, 0.2169, 0.4716, 0.2169, 0.502, 0.07991, 0.502, 0.07992, 0.4716, 0.5029, 0.8686, 0.5262, 0.8567, 0.5436, 0.8881, 0.5207, 0.9009, 0.2169, 0.502, 0.2169, 0.5348, 0.08513, 0.5348, 0.07991, 0.502, 0.5709, 0.3046, 0.7079, 0.3046, 0.7079, 0.3959, 0.5709, 0.3959, 0.0457, 0.3804, 0.07991, 0.3803, 0.07992, 0.4716, 0.04569, 0.4716, 0.5673, 0.2418, 0.7079, 0.2437, 0.7079, 0.3046, 0.5709, 0.3046, 0.04581, 0.3195, 0.07985, 0.3195, 0.07991, 0.3803, 0.0457, 0.3804, 0.5709, 0.1532, 0.7079, 0.1539, 0.7079, 0.2437, 0.5673, 0.2418, 0.04569, 0.2281, 0.07991, 0.2283, 0.07985, 0.3195, 0.04581, 0.3195, 0.5709, 0.09157, 0.7079, 0.09157, 0.7079, 0.1539, 0.5709, 0.1532, 0.04568, 0.1673, 0.07991, 0.1673, 0.07991, 0.2283, 0.04569, 0.2281, 0.434, 0.2437, 0.434, 0.1526, 0.5709, 0.1532, 0.5673, 0.2418, 0.434, 0.3046, 0.434, 0.2437, 0.5673, 0.2418, 0.5709, 0.3046, 0.0799, 0.07597, 0.07991, 0.1673, 0.04568, 0.1673, 0.04567, 0.07597, 0.434, 0.1526, 0.434, 0.09157, 0.5709, 0.09157, 0.5709, 0.1532, 0.434, 0.3959, 0.434, 0.3046, 0.5709, 0.3046, 0.5709, 0.3959, 0.3538, 0.3803, 0.3538, 0.3194, 0.388, 0.3194, 0.388, 0.3803, 0.3538, 0.3194, 0.3538, 0.2296, 0.388, 0.2289, 0.388, 0.3194, 0.3538, 0.2296, 0.3538, 0.1673, 0.388, 0.1673, 0.388, 0.2289, 0.3538, 0.4716, 0.3538, 0.3803, 0.388, 0.3803, 0.388, 0.4716, 0.7079, 0.0002716, 0.7079, 0.09157, 0.5709, 0.09157, 0.5709, 0.0002706, 0.2169, 0.5348, 0.2169, 0.502, 0.3538, 0.502, 0.3486, 0.5348, 0.468, 0.7743, 0.49, 0.7688, 0.5104, 0.8276, 0.4896, 0.836, 0.4893, 0.589, 0.5013, 0.5304, 0.5228, 0.5402, 0.5114, 0.5939, 0.7938, 0.3664, 0.7843, 0.3118, 0.797, 0.307, 0.8059, 0.3569, 0.7831, 0.2009, 0.7956, 0.1467, 0.8078, 0.1564, 0.796, 0.2059, 0.3486, 0.01278, 0.2169, 0.01278, 0.2168, 0.0002709, 0.3354, 0.0002715, 0.8169, 0.4155, 0.7938, 0.3664, 0.8059, 0.3569, 0.8273, 0.4016, 0.2169, 0.01278, 0.08512, 0.01278, 0.09825, 0.0002706, 0.2168, 0.0002709, 0.817, 0.0955, 0.8321, 0.0707, 0.8423, 0.08786, 0.828, 0.1098, 0.7843, 0.3118, 0.7791, 0.2568, 0.7925, 0.2568, 0.797, 0.307, 0.8325, 0.4383, 0.8169, 0.4155, 0.8273, 0.4016, 0.842, 0.4218, 0.5114, 0.5939, 0.5228, 0.5402, 0.535, 0.5496, 0.5244, 0.5986, 0.08513, 0.5348, 0.2169, 0.5348, 0.2168, 0.5472, 0.09821, 0.5472, 0.5083, 0.6479, 0.5114, 0.5939, 0.5244, 0.5986, 0.5217, 0.6478, 0.5559, 0.831, 0.5431, 0.8046, 0.5546, 0.7906, 0.5668, 0.8143, 0.5127, 0.7018, 0.5083, 0.6479, 0.5217, 0.6478, 0.5257, 0.6967, 0.543, 0.4899, 0.5567, 0.4648, 0.5672, 0.4812, 0.554, 0.5036, 0.5431, 0.8046, 0.5273, 0.7525, 0.5393, 0.7432, 0.5546, 0.7906, 0.9343, 0.8081, 0.8521, 0.8081, 0.8521, 0.75, 0.9343, 0.75, 0.7084, 0.5999, 0.7906, 0.6004, 0.7915, 0.6538, 0.7093, 0.6532, 0.9343, 0.75, 0.8521, 0.75, 0.8521, 0.6895, 0.9343, 0.6895, 0.9343, 0.08654, 0.8521, 0.08654, 0.8521, 0.02844, 0.9343, 0.02844, 0.1993, 0.6299, 0.1993, 0.5478, 0.2598, 0.5495, 0.2598, 0.6316, 0.9343, 0.5653, 0.8521, 0.5653, 0.8521, 0.5048, 0.9343, 0.5048, 0.9343, 0.2713, 0.8521, 0.2713, 0.8521, 0.2091, 0.9343, 0.2091, 0.7093, 0.6532, 0.7915, 0.6538, 0.7911, 0.7159, 0.7089, 0.7153, 0.9343, 0.3317, 0.8521, 0.3317, 0.8521, 0.2713, 0.9343, 0.2713, 0.9343, 0.02844, 0.8521, 0.02844, 0.8521, 0.0002706, 0.9343, 0.0002706, 0.2598, 0.6316, 0.2598, 0.5495, 0.2879, 0.5495, 0.2879, 0.6316, 0.9343, 0.5048, 0.8521, 0.5048, 0.8521, 0.4467, 0.9343, 0.4467, 0.9343, 0.2091, 0.8521, 0.2091, 0.8521, 0.147, 0.9343, 0.147, 0.7089, 0.7153, 0.7911, 0.7159, 0.7924, 0.7759, 0.7103, 0.7754, 0.9343, 0.6895, 0.8521, 0.6895, 0.8521, 0.6274, 0.9343, 0.6274, 0.9343, 0.3898, 0.8521, 0.3898, 0.8521, 0.3317, 0.9343, 0.3317, 0.7088, 0.5418, 0.791, 0.5423, 0.7906, 0.6004, 0.7084, 0.5999, 0.9343, 0.147, 0.8521, 0.147, 0.8521, 0.08654, 0.9343, 0.08654, 0.7103, 0.7754, 0.7924, 0.7759, 0.792, 0.8364, 0.7099, 0.8359, 0.9343, 0.6274, 0.8521, 0.6274, 0.8521, 0.5653, 0.9343, 0.5653, 0.9343, 0.4467, 0.8521, 0.4467, 0.8521, 0.4186, 0.9343, 0.4186, 0.7103, 0.5067, 0.7924, 0.5072, 0.791, 0.5423, 0.7088, 0.5418, 0.9343, 0.8363, 0.8521, 0.8363, 0.8521, 0.8081, 0.9343, 0.8081, 0.9343, 0.418, 0.8521, 0.418, 0.8521, 0.3898, 0.9343, 0.3898, 0.4214, 0.4716, 0.4214, 0.3803, 0.4334, 0.3849, 0.4334, 0.467, 0.4214, 0.1673, 0.4214, 0.07597, 0.4334, 0.08054, 0.4334, 0.1627, 0.7337, 0.3209, 0.7468, 0.3831, 0.7346, 0.3879, 0.7167, 0.3257, 0.4214, 0.3194, 0.4214, 0.2281, 0.4334, 0.2327, 0.4334, 0.3149, 0.7935, 0.922, 0.7299, 0.9217, 0.7322, 0.9046, 0.7947, 0.9089, 0.7275, 0.9804, 0.7911, 0.981, 0.7922, 0.9941, 0.7296, 0.9976, 0.894, 0.9178, 0.8594, 0.9212, 0.8553, 0.9101, 0.8855, 0.9062, 0.5969, 0.4942, 0.5962, 0.5572, 0.5793, 0.5548, 0.584, 0.4928, 0.6542, 0.5604, 0.6541, 0.4967, 0.6659, 0.5034, 0.6702, 0.5584, 0.7323, 0.1923, 0.7289, 0.2569, 0.7084, 0.2571, 0.715, 0.1879, 0.4704, 0.5204, 0.4572, 0.584, 0.4411, 0.5798, 0.4559, 0.5237, 0.6652, 0.9213, 0.6004, 0.9208, 0.5983, 0.9036, 0.6653, 0.9014, 0.7651, 0.06569, 0.7441, 0.1285, 0.7315, 0.1239, 0.7532, 0.06519, 0.598, 0.9794, 0.6628, 0.9798, 0.6626, 0.9997, 0.5957, 0.9965, 0.5368, 0.9202, 0.4702, 0.9191, 0.4745, 0.9077, 0.5357, 0.907, 0.01232, 0.3803, 0.0123, 0.4716, 0.0003048, 0.467, 0.0003279, 0.3849, 0.5957, 0.621, 0.5954, 0.686, 0.578, 0.6882, 0.5759, 0.6209, 0.4685, 0.98, 0.5345, 0.9792, 0.5333, 0.9923, 0.4726, 0.9911, 0.01227, 0.07598, 0.01228, 0.1673, 0.0002819, 0.1627, 0.0002706, 0.08054, 0.6552, 0.6873, 0.654, 0.6226, 0.6726, 0.6223, 0.6725, 0.6865, 0.5951, 0.7515, 0.5939, 0.8206, 0.5821, 0.8161, 0.5815, 0.7526, 0.01231, 0.2281, 0.01242, 0.3195, 0.0004167, 0.3149, 0.000318, 0.2327, 0.453, 0.647, 0.4561, 0.7108, 0.4398, 0.7124, 0.434, 0.6469, 0.6571, 0.8225, 0.6561, 0.7537, 0.6712, 0.7521, 0.6686, 0.8183, 0.7468, 0.3831, 0.7683, 0.4433, 0.7568, 0.4439, 0.7346, 0.3879, 0.468, 0.7743, 0.4896, 0.836, 0.4777, 0.8366, 0.4545, 0.7765, 0.8594, 0.9212, 0.7935, 0.922, 0.7947, 0.9089, 0.8553, 0.9101, 0.7683, 0.4433, 0.7814, 0.4749, 0.767, 0.4728, 0.7568, 0.4439, 0.7911, 0.981, 0.8577, 0.982, 0.8534, 0.9934, 0.7922, 0.9941, 0.8577, 0.982, 0.894, 0.9857, 0.8849, 0.9978, 0.8534, 0.9934, 0.03605, 0.7565, 0.0105, 0.714, 0.1019, 0.6663, 0.1019, 0.7849, 0.0783, 0.7801, 0.1019, 0.6663, 0.07854, 0.5537, 0.1019, 0.5478, 0.1019, 0.6663, 0.009748, 0.6182, 0.03782, 0.5785, 0.1019, 0.6663, 0.0002706, 0.6663, 0.009748, 0.6182, 0.1019, 0.6663, 0.0105, 0.714, 0.0002706, 0.6663, 0.1019, 0.6663, 0.0783, 0.7801, 0.03605, 0.7565, 0.1019, 0.6663, 0.03782, 0.5785, 0.07854, 0.5537, 0.1019, 0.6663, 0.7956, 0.1467, 0.817, 0.0955, 0.828, 0.1098, 0.8078, 0.1564, 0.7791, 0.2568, 0.7831, 0.2009, 0.796, 0.2059, 0.7925, 0.2568, 0.1988, 0.6663, 0.1988, 0.7849, 0.176, 0.7763, 0.1114, 0.7119, 0.1024, 0.6663, 0.1988, 0.6663, 0.1098, 0.6198, 0.1359, 0.5801, 0.1988, 0.6663, 0.1359, 0.5801, 0.1756, 0.5547, 0.1988, 0.6663, 0.176, 0.7763, 0.1397, 0.7473, 0.1988, 0.6663, 0.1024, 0.6663, 0.1098, 0.6198, 0.1988, 0.6663, 0.1397, 0.7473, 0.1114, 0.7119, 0.1988, 0.6663, 0.1988, 0.6663, 0.1756, 0.5547, 0.1988, 0.5478, 0.5273, 0.7525, 0.5127, 0.7018, 0.5257, 0.6967, 0.5393, 0.7432, 0.5228, 0.5402, 0.543, 0.4899, 0.554, 0.5036, 0.535, 0.5496, 0.7647, 0.1971, 0.7613, 0.2569, 0.7582, 0.2569, 0.7616, 0.1965, 0.7616, 0.1965, 0.7582, 0.2569, 0.755, 0.257, 0.7584, 0.1959, 0.7584, 0.1959, 0.755, 0.257, 0.7517, 0.257, 0.7551, 0.1954, 0.7758, 0.138, 0.7647, 0.1971, 0.7616, 0.1965, 0.7728, 0.1366, 0.7728, 0.1366, 0.7616, 0.1965, 0.7584, 0.1959, 0.7696, 0.1354, 0.7696, 0.1354, 0.7584, 0.1959, 0.7551, 0.1954, 0.7664, 0.1345, 0.7954, 0.08021, 0.7758, 0.138, 0.7728, 0.1366, 0.7924, 0.07814, 0.7924, 0.07814, 0.7728, 0.1366, 0.7696, 0.1354, 0.7893, 0.0763, 0.7893, 0.0763, 0.7696, 0.1354, 0.7664, 0.1345, 0.7862, 0.07479, 0.8114, 0.05186, 0.7954, 0.08021, 0.7924, 0.07814, 0.8083, 0.04925, 0.8083, 0.04925, 0.7924, 0.07814, 0.7893, 0.0763, 0.8051, 0.04688, 0.8051, 0.04688, 0.7893, 0.0763, 0.7862, 0.07479, 0.8019, 0.04491, 0.813, 0.4566, 0.8301, 0.4867, 0.8271, 0.4893, 0.81, 0.4591, 0.81, 0.4591, 0.8271, 0.4893, 0.824, 0.4916, 0.8071, 0.4614, 0.8071, 0.4614, 0.824, 0.4916, 0.8209, 0.4936, 0.804, 0.4633, 0.7776, 0.3738, 0.7973, 0.4297, 0.7945, 0.4317, 0.7746, 0.3752, 0.7746, 0.3752, 0.7945, 0.4317, 0.7916, 0.4335, 0.7716, 0.3764, 0.7716, 0.3764, 0.7916, 0.4335, 0.7886, 0.4351, 0.7684, 0.3775, 0.7656, 0.3161, 0.7776, 0.3738, 0.7746, 0.3752, 0.7625, 0.3168, 0.7625, 0.3168, 0.7746, 0.3752, 0.7716, 0.3764, 0.7594, 0.3174, 0.7594, 0.3174, 0.7716, 0.3764, 0.7684, 0.3775, 0.7561, 0.3179, 0.7613, 0.2569, 0.7656, 0.3161, 0.7625, 0.3168, 0.7582, 0.2569, 0.7582, 0.2569, 0.7625, 0.3168, 0.7594, 0.3174, 0.755, 0.257, 0.755, 0.257, 0.7594, 0.3174, 0.7561, 0.3179, 0.7517, 0.257, 0.7973, 0.4297, 0.813, 0.4566, 0.81, 0.4591, 0.7945, 0.4317, 0.7945, 0.4317, 0.81, 0.4591, 0.8071, 0.4614, 0.7916, 0.4335, 0.7916, 0.4335, 0.8071, 0.4614, 0.804, 0.4633, 0.7886, 0.4351, 0.8288, 0.02007, 0.8114, 0.05186, 0.8083, 0.04925, 0.8256, 0.0174, 0.8256, 0.0174, 0.8083, 0.04925, 0.8051, 0.04688, 0.8224, 0.01497, 0.8224, 0.01497, 0.8051, 0.04688, 0.8019, 0.04491, 0.8191, 0.0129, 0.4799, 0.5871, 0.4921, 0.5269, 0.4953, 0.5279, 0.4831, 0.5877, 0.4831, 0.5877, 0.4953, 0.5279, 0.4983, 0.5291, 0.4863, 0.5883, 0.4863, 0.5883, 0.4983, 0.5291, 0.5013, 0.5304, 0.4893, 0.589, 0.4921, 0.5269, 0.512, 0.469, 0.515, 0.4705, 0.4953, 0.5279, 0.4953, 0.5279, 0.515, 0.4705, 0.518, 0.4722, 0.4983, 0.5291, 0.4983, 0.5291, 0.518, 0.4722, 0.5209, 0.4743, 0.5013, 0.5304, 0.5262, 0.8567, 0.5104, 0.8276, 0.5135, 0.8261, 0.5294, 0.8548, 0.5294, 0.8548, 0.5135, 0.8261, 0.5165, 0.8242, 0.5325, 0.8524, 0.5325, 0.8524, 0.5165, 0.8242, 0.5194, 0.8221, 0.5355, 0.8498, 0.5104, 0.8276, 0.49, 0.7688, 0.4932, 0.7678, 0.5135, 0.8261, 0.5135, 0.8261, 0.4932, 0.7678, 0.4963, 0.7666, 0.5165, 0.8242, 0.5165, 0.8242, 0.4963, 0.7666, 0.4993, 0.7652, 0.5194, 0.8221, 0.49, 0.7688, 0.4787, 0.7084, 0.482, 0.7079, 0.4932, 0.7678, 0.4932, 0.7678, 0.482, 0.7079, 0.4852, 0.7073, 0.4963, 0.7666, 0.4963, 0.7666, 0.4852, 0.7073, 0.4882, 0.7067, 0.4993, 0.7652, 0.512, 0.469, 0.5269, 0.4399, 0.5301, 0.4418, 0.515, 0.4705, 0.515, 0.4705, 0.5301, 0.4418, 0.5332, 0.444, 0.518, 0.4722, 0.518, 0.4722, 0.5332, 0.444, 0.5362, 0.4465, 0.5209, 0.4743, 0.4787, 0.7084, 0.4756, 0.6476, 0.4789, 0.6476, 0.482, 0.7079, 0.482, 0.7079, 0.4789, 0.6476, 0.482, 0.6476, 0.4852, 0.7073, 0.4852, 0.7073, 0.482, 0.6476, 0.485, 0.6477, 0.4882, 0.7067, 0.5436, 0.8881, 0.5262, 0.8567, 0.5294, 0.8548, 0.5468, 0.886, 0.5468, 0.886, 0.5294, 0.8548, 0.5325, 0.8524, 0.55, 0.8836, 0.55, 0.8836, 0.5325, 0.8524, 0.5355, 0.8498, 0.5531, 0.881, 0.5269, 0.4399, 0.5432, 0.4084, 0.5464, 0.4104, 0.5301, 0.4418, 0.5301, 0.4418, 0.5464, 0.4104, 0.5496, 0.4127, 0.5332, 0.444, 0.5332, 0.444, 0.5496, 0.4127, 0.5528, 0.4153, 0.5362, 0.4465, 0.4756, 0.6476, 0.4799, 0.5871, 0.4831, 0.5877, 0.4789, 0.6476, 0.4789, 0.6476, 0.4831, 0.5877, 0.4863, 0.5883, 0.482, 0.6476, 0.482, 0.6476, 0.4863, 0.5883, 0.4893, 0.589, 0.485, 0.6477, 0.7613, 0.2569, 0.7647, 0.1971, 0.7831, 0.2009, 0.7791, 0.2568, 0.07992, 0.4716, 0.07991, 0.502, 0.05307, 0.502, 0.0799, 0.04554, 0.0799, 0.07597, 0.05305, 0.04554, 0.05305, 0.04554, 0.0799, 0.07597, 0.04936, 0.04646, 0.04666, 0.04896, 0.04936, 0.04646, 0.0799, 0.07597, 0.04567, 0.05239, 0.04666, 0.04896, 0.0799, 0.07597, 0.0799, 0.07597, 0.04567, 0.07597, 0.04567, 0.05239, 0.388, 0.07597, 0.3538, 0.07597, 0.388, 0.05239, 0.388, 0.05239, 0.3538, 0.07597, 0.387, 0.04896, 0.3843, 0.04646, 0.387, 0.04896, 0.3538, 0.07597, 0.3806, 0.04554, 0.3843, 0.04646, 0.3538, 0.07597, 0.3538, 0.07597, 0.3538, 0.04554, 0.3806, 0.04554, 0.3538, 0.502, 0.3538, 0.4716, 0.3806, 0.502, 0.3806, 0.502, 0.3538, 0.4716, 0.3843, 0.5011, 0.387, 0.4986, 0.3843, 0.5011, 0.3538, 0.4716, 0.388, 0.4952, 0.387, 0.4986, 0.3538, 0.4716, 0.3538, 0.4716, 0.388, 0.4716, 0.388, 0.4952])
me_futa.materials.append(mat_material)
me_futa.use_remesh_preserve_volume = False
me_futa.use_remesh_preserve_attributes = False
me_futa.use_mirror_vertex_groups = False
me_futa.update()
me_cylinder = bpy.data.meshes.new('Cylinder')
me_cylinder.from_pydata([(0.0, 0.02, -0.1), (0.0, 0.02, 0.1), (0.007654, 0.01848, -0.1), (0.007654, 0.01848, 0.1), (0.01414, 0.01414, -0.1), (0.01414, 0.01414, 0.1), (0.01848, 0.007654, -0.1), (0.01848, 0.007654, 0.1), (0.02, -8.742e-10, -0.1), (0.02, -8.742e-10, 0.1), (0.01848, -0.007654, -0.1), (0.01848, -0.007654, 0.1), (0.01414, -0.01414, -0.1), (0.01414, -0.01414, 0.1), (0.007654, -0.01848, -0.1), (0.007654, -0.01848, 0.1), (3.02e-09, -0.02, -0.1), (3.02e-09, -0.02, 0.1), (-0.007654, -0.01848, -0.1), (-0.007654, -0.01848, 0.1), (-0.01414, -0.01414, -0.1), (-0.01414, -0.01414, 0.1), (-0.01848, -0.007654, -0.1), (-0.01848, -0.007654, 0.1), (-0.02, 2.385e-10, -0.1), (-0.02, 2.385e-10, 0.1), (-0.01848, 0.007654, -0.1), (-0.01848, 0.007654, 0.1), (-0.01414, 0.01414, -0.1), (-0.01414, 0.01414, 0.1), (-0.007654, 0.01848, -0.1), (-0.007654, 0.01848, 0.1)], [], [(0, 1, 3, 2), (2, 3, 5, 4), (4, 5, 7, 6), (6, 7, 9, 8), (8, 9, 11, 10), (10, 11, 13, 12), (12, 13, 15, 14), (14, 15, 17, 16), (16, 17, 19, 18), (18, 19, 21, 20), (20, 21, 23, 22), (22, 23, 25, 24), (24, 25, 27, 26), (26, 27, 29, 28), (3, 1, 31, 29, 27, 25, 23, 21, 19, 17, 15, 13, 11, 9, 7, 5), (28, 29, 31, 30), (30, 31, 1, 0), (0, 2, 4, 6, 8, 10, 12, 14, 16, 18, 20, 22, 24, 26, 28, 30)])
_uv = me_cylinder.uv_layers.new(name='UVMap')
_uv.uv.foreach_set('vector', [1.0, 0.5, 1.0, 1.0, 0.9375, 1.0, 0.9375, 0.5, 0.9375, 0.5, 0.9375, 1.0, 0.875, 1.0, 0.875, 0.5, 0.875, 0.5, 0.875, 1.0, 0.8125, 1.0, 0.8125, 0.5, 0.8125, 0.5, 0.8125, 1.0, 0.75, 1.0, 0.75, 0.5, 0.75, 0.5, 0.75, 1.0, 0.6875, 1.0, 0.6875, 0.5, 0.6875, 0.5, 0.6875, 1.0, 0.625, 1.0, 0.625, 0.5, 0.625, 0.5, 0.625, 1.0, 0.5625, 1.0, 0.5625, 0.5, 0.5625, 0.5, 0.5625, 1.0, 0.5, 1.0, 0.5, 0.5, 0.5, 0.5, 0.5, 1.0, 0.4375, 1.0, 0.4375, 0.5, 0.4375, 0.5, 0.4375, 1.0, 0.375, 1.0, 0.375, 0.5, 0.375, 0.5, 0.375, 1.0, 0.3125, 1.0, 0.3125, 0.5, 0.3125, 0.5, 0.3125, 1.0, 0.25, 1.0, 0.25, 0.5, 0.25, 0.5, 0.25, 1.0, 0.1875, 1.0, 0.1875, 0.5, 0.1875, 0.5, 0.1875, 1.0, 0.125, 1.0, 0.125, 0.5, 0.3418, 0.4717, 0.25, 0.49, 0.1582, 0.4717, 0.08029, 0.4197, 0.02827, 0.3418, 0.01, 0.25, 0.02827, 0.1582, 0.08029, 0.08029, 0.1582, 0.02827, 0.25, 0.01, 0.3418, 0.02827, 0.4197, 0.08029, 0.4717, 0.1582, 0.49, 0.25, 0.4717, 0.3418, 0.4197, 0.4197, 0.125, 0.5, 0.125, 1.0, 0.0625, 1.0, 0.0625, 0.5, 0.0625, 0.5, 0.0625, 1.0, 0.0, 1.0, 0.0, 0.5, 0.75, 0.49, 0.8418, 0.4717, 0.9197, 0.4197, 0.9717, 0.3418, 0.99, 0.25, 0.9717, 0.1582, 0.9197, 0.08029, 0.8418, 0.02827, 0.75, 0.01, 0.6582, 0.02827, 0.5803, 0.08029, 0.5283, 0.1582, 0.51, 0.25, 0.5283, 0.3418, 0.5803, 0.4197, 0.6582, 0.4717])
me_cylinder.use_remesh_preserve_volume = False
me_cylinder.use_remesh_preserve_attributes = False
me_cylinder.use_mirror_vertex_groups = False
me_cylinder.update()
me_cube = bpy.data.meshes.new('Cube')
me_cube.from_pydata([(-0.7323, -0.15, 0.2604), (-0.7346, 0.1483, 0.2604), (-0.6536, -0.15, 0.2583), (-0.6536, 0.1483, 0.2604), (-0.7346, 0.08496, -0.03964), (-0.7323, -0.09, -0.03964), (-0.7346, -0.09168, 0.2604), (-0.7323, 0.09, 0.2604), (-0.6536, -0.09168, -0.03754), (-0.6536, 0.08496, -0.03964), (-0.6536, 0.09, 0.2583), (-0.6536, -0.09168, 0.2604), (-0.7323, -0.15, 0.03536), (-0.7323, -0.15, 0.1854), (-0.7346, 0.1483, 0.1854), (-0.7346, 0.1483, 0.03536), (-0.6536, 0.1483, 0.1854), (-0.6536, 0.1483, 0.03536), (-0.6536, -0.15, 0.1812), (-0.6536, -0.15, 0.03956), (-0.6536, 0.08496, 0.1854), (-0.6536, 0.08496, 0.03536), (-0.6536, -0.09168, 0.1854), (-0.6536, -0.09168, 0.03536), (-0.7346, -0.09168, 0.1854), (-0.7346, -0.09168, 0.03536), (-0.7346, 0.08496, 0.1854), (-0.7346, 0.08496, 0.03536)], [], [(26, 7, 1, 14), (14, 1, 3, 16), (22, 11, 2, 18), (18, 2, 0, 13), (20, 10, 7, 26), (11, 6, 0, 2), (3, 1, 7, 10), (8, 23, 19), (26, 27, 25, 24), (16, 3, 10, 20), (11, 22, 24, 6), (13, 0, 6, 24), (26, 24, 22, 20), (12, 13, 24, 25), (27, 26, 14, 15), (15, 14, 16, 17), (23, 22, 18, 19), (9, 17, 21), (23, 8, 9, 21), (4, 27, 15), (4, 9, 8, 5), (5, 12, 25), (17, 16, 20, 21), (17, 9, 4, 15), (19, 18, 13, 12), (12, 5, 8, 19), (27, 4, 5, 25), (22, 23, 21, 20)])
_uv = me_cube.uv_layers.new(name='UVMap')
_uv.uv.foreach_set('vector', [0.5625, 0.1958, 0.625, 0.2, 0.625, 0.2486, 0.5625, 0.2486, 0.5625, 0.2486, 0.625, 0.2486, 0.625, 0.5014, 0.5625, 0.5014, 0.5625, 0.7014, 0.625, 0.7014, 0.6233, 0.75, 0.559, 0.75, 0.559, 0.75, 0.6233, 0.75, 0.625, 0.993, 0.5625, 0.993, 0.5625, 0.5542, 0.6233, 0.55, 0.868, 0.55, 0.5625, 0.1958, 0.625, 0.7014, 0.875, 0.7014, 0.868, 0.75, 0.6233, 0.75, 0.625, 0.5014, 0.875, 0.5014, 0.868, 0.55, 0.6233, 0.55, 0.3767, 0.7014, 0.4375, 0.7014, 0.441, 0.75, 0.5625, 0.1958, 0.4375, 0.1958, 0.4375, 0.0486, 0.5625, 0.0486, 0.5625, 0.5014, 0.625, 0.5014, 0.6233, 0.55, 0.5625, 0.5542, 0.625, 0.7014, 0.5625, 0.7014, 0.5625, 0.0486, 0.625, 0.0486, 0.5625, 0.0, 0.625, 0.0, 0.625, 0.0486, 0.5625, 0.0486, 0.5625, 0.1958, 0.5625, 0.0486, 0.5625, 0.7014, 0.5625, 0.5542, 0.4375, 0.0, 0.5625, 0.0, 0.5625, 0.0486, 0.4375, 0.0486, 0.4375, 0.1958, 0.5625, 0.1958, 0.5625, 0.2486, 0.4375, 0.2486, 0.4375, 0.2486, 0.5625, 0.2486, 0.5625, 0.5014, 0.4375, 0.5014, 0.4375, 0.7014, 0.5625, 0.7014, 0.559, 0.75, 0.441, 0.75, 0.375, 0.5542, 0.4375, 0.5014, 0.4375, 0.5542, 0.4375, 0.7014, 0.3767, 0.7014, 0.375, 0.5542, 0.4375, 0.5542, 0.375, 0.1958, 0.4375, 0.1958, 0.4375, 0.2486, 0.125, 0.5542, 0.375, 0.5542, 0.3767, 0.7014, 0.132, 0.7, 0.375, 0.05, 0.4375, 0.0, 0.4375, 0.0486, 0.4375, 0.5014, 0.5625, 0.5014, 0.5625, 0.5542, 0.4375, 0.5542, 0.4375, 0.5014, 0.375, 0.5542, 0.125, 0.5542, 0.4375, 0.2486, 0.441, 0.75, 0.559, 0.75, 0.5625, 0.993, 0.4375, 0.993, 0.4375, 0.993, 0.132, 0.7, 0.3767, 0.7014, 0.441, 0.75, 0.4375, 0.1958, 0.375, 0.1958, 0.375, 0.05, 0.4375, 0.0486, 0.5625, 0.7014, 0.4375, 0.7014, 0.4375, 0.5542, 0.5625, 0.5542])
me_cube.use_remesh_preserve_volume = False
me_cube.use_remesh_preserve_attributes = False
me_cube.use_mirror_vertex_groups = False
me_cube.update()
me_cube_001 = bpy.data.meshes.new('Cube.001')
me_cube_001.from_pydata([(-0.1138, -0.05995, -0.05014), (-0.1138, -0.05995, 0.01221), (-0.1138, -0.001109, -0.05014), (-0.1138, -0.001109, 0.01221), (0.1193, -0.05995, -0.04888), (0.1193, -0.05995, 0.01348), (0.1193, -0.001109, -0.04888), (0.1193, -0.001109, 0.01348)], [], [(0, 1, 3, 2), (2, 3, 7, 6), (6, 7, 5, 4), (4, 5, 1, 0), (2, 6, 4, 0), (7, 3, 1, 5)])
_uv = me_cube_001.uv_layers.new(name='UVMap')
_uv.uv.foreach_set('vector', [0.375, 0.0, 0.625, 0.0, 0.625, 0.25, 0.375, 0.25, 0.375, 0.25, 0.625, 0.25, 0.625, 0.5, 0.375, 0.5, 0.375, 0.5, 0.625, 0.5, 0.625, 0.75, 0.375, 0.75, 0.375, 0.75, 0.625, 0.75, 0.625, 1.0, 0.375, 1.0, 0.125, 0.5, 0.375, 0.5, 0.375, 0.75, 0.125, 0.75, 0.625, 0.5, 0.875, 0.5, 0.875, 0.75, 0.625, 0.75])
me_cube_001.use_remesh_preserve_volume = False
me_cube_001.use_remesh_preserve_attributes = False
me_cube_001.use_mirror_vertex_groups = False
me_cube_001.update()
me_cube_002 = bpy.data.meshes.new('Cube.002')
me_cube_002.from_pydata([(-0.1272, -0.05995, -0.04888), (-0.1272, -0.05995, 0.01348), (-0.1272, -0.001109, -0.04888), (-0.1272, -0.001109, 0.01348), (0.1198, -0.05995, -0.04888), (0.1198, -0.05995, 0.01348), (0.1198, -0.001109, -0.04888), (0.1198, -0.001109, 0.01348)], [], [(0, 1, 3, 2), (2, 3, 7, 6), (6, 7, 5, 4), (4, 5, 1, 0), (2, 6, 4, 0), (7, 3, 1, 5)])
_uv = me_cube_002.uv_layers.new(name='UVMap')
_uv.uv.foreach_set('vector', [0.375, 0.0, 0.625, 0.0, 0.625, 0.25, 0.375, 0.25, 0.375, 0.25, 0.625, 0.25, 0.625, 0.5, 0.375, 0.5, 0.375, 0.5, 0.625, 0.5, 0.625, 0.75, 0.375, 0.75, 0.375, 0.75, 0.625, 0.75, 0.625, 1.0, 0.375, 1.0, 0.125, 0.5, 0.375, 0.5, 0.375, 0.75, 0.125, 0.75, 0.625, 0.5, 0.875, 0.5, 0.875, 0.75, 0.625, 0.75])
me_cube_002.use_remesh_preserve_volume = False
me_cube_002.use_remesh_preserve_attributes = False
me_cube_002.use_mirror_vertex_groups = False
me_cube_002.update()
me_cube_003 = bpy.data.meshes.new('Cube.003')
me_cube_003.from_pydata([(-0.1138, -0.05995, -0.05014), (-0.1138, -0.05995, 0.01221), (-0.1138, -0.001109, -0.05014), (-0.1138, -0.001109, 0.01221), (0.1193, -0.05995, -0.04888), (0.1193, -0.05995, 0.01348), (0.1193, -0.001109, -0.04888), (0.1193, -0.001109, 0.01348)], [], [(0, 1, 3, 2), (2, 3, 7, 6), (6, 7, 5, 4), (4, 5, 1, 0), (2, 6, 4, 0), (7, 3, 1, 5)])
_uv = me_cube_003.uv_layers.new(name='UVMap')
_uv.uv.foreach_set('vector', [0.375, 0.0, 0.625, 0.0, 0.625, 0.25, 0.375, 0.25, 0.375, 0.25, 0.625, 0.25, 0.625, 0.5, 0.375, 0.5, 0.375, 0.5, 0.625, 0.5, 0.625, 0.75, 0.375, 0.75, 0.375, 0.75, 0.625, 0.75, 0.625, 1.0, 0.375, 1.0, 0.125, 0.5, 0.375, 0.5, 0.375, 0.75, 0.125, 0.75, 0.625, 0.5, 0.875, 0.5, 0.875, 0.75, 0.625, 0.75])
me_cube_003.use_remesh_preserve_volume = False
me_cube_003.use_remesh_preserve_attributes = False
me_cube_003.use_mirror_vertex_groups = False
me_cube_003.update()
me_cube_004 = bpy.data.meshes.new('Cube.004')
me_cube_004.from_pydata([(-0.1272, -0.05995, -0.04888), (-0.1272, -0.05995, 0.01348), (-0.1272, -0.001109, -0.04888), (-0.1272, -0.001109, 0.01348), (0.1198, -0.05995, -0.04888), (0.1198, -0.05995, 0.01348), (0.1198, -0.001109, -0.04888), (0.1198, -0.001109, 0.01348)], [], [(0, 1, 3, 2), (2, 3, 7, 6), (6, 7, 5, 4), (4, 5, 1, 0), (2, 6, 4, 0), (7, 3, 1, 5)])
_uv = me_cube_004.uv_layers.new(name='UVMap')
_uv.uv.foreach_set('vector', [0.375, 0.0, 0.625, 0.0, 0.625, 0.25, 0.375, 0.25, 0.375, 0.25, 0.625, 0.25, 0.625, 0.5, 0.375, 0.5, 0.375, 0.5, 0.625, 0.5, 0.625, 0.75, 0.375, 0.75, 0.375, 0.75, 0.625, 0.75, 0.625, 1.0, 0.375, 1.0, 0.125, 0.5, 0.375, 0.5, 0.375, 0.75, 0.125, 0.75, 0.625, 0.5, 0.875, 0.5, 0.875, 0.75, 0.625, 0.75])
me_cube_004.use_remesh_preserve_volume = False
me_cube_004.use_remesh_preserve_attributes = False
me_cube_004.use_mirror_vertex_groups = False
me_cube_004.update()
me_cylinder_001 = bpy.data.meshes.new('Cylinder.001')
me_cylinder_001.from_pydata([(0.0, 0.05, -0.1), (-4.309e-09, 0.05, 0.1986), (0.01913, 0.04619, -0.1), (0.01913, 0.04619, 0.1986), (0.03536, 0.03536, -0.1), (0.03536, 0.03536, 0.1986), (0.04619, 0.01913, -0.1), (0.04619, 0.01913, 0.1986), (0.05, -2.186e-09, -0.1), (0.05, -2.186e-09, 0.1986), (0.04619, -0.01913, -0.1), (0.04619, -0.01913, 0.1986), (0.03536, -0.03536, -0.1), (0.03536, -0.03536, 0.1986), (0.01913, -0.04619, -0.1), (0.01913, -0.04619, 0.1986), (7.55e-09, -0.05, -0.1), (3.241e-09, -0.05, 0.1986), (-0.01913, -0.04619, -0.1), (-0.01913, -0.04619, 0.1986), (-0.03536, -0.03536, -0.1), (-0.03536, -0.03536, 0.1986), (-0.04619, -0.01913, -0.1), (-0.04619, -0.01913, 0.1986), (-0.05, 5.962e-10, -0.1), (-0.05, 5.962e-10, 0.1986), (-0.04619, 0.01913, -0.1), (-0.04619, 0.01913, 0.1986), (-0.03536, 0.03536, -0.1), (-0.03536, 0.03536, 0.1986), (-0.01913, 0.04619, -0.1), (-0.01913, 0.04619, 0.1986)], [], [(0, 1, 3, 2), (2, 3, 5, 4), (4, 5, 7, 6), (6, 7, 9, 8), (8, 9, 11, 10), (10, 11, 13, 12), (12, 13, 15, 14), (14, 15, 17, 16), (16, 17, 19, 18), (18, 19, 21, 20), (20, 21, 23, 22), (22, 23, 25, 24), (24, 25, 27, 26), (26, 27, 29, 28), (3, 1, 31, 29, 27, 25, 23, 21, 19, 17, 15, 13, 11, 9, 7, 5), (28, 29, 31, 30), (30, 31, 1, 0), (0, 2, 4, 6, 8, 10, 12, 14, 16, 18, 20, 22, 24, 26, 28, 30)])
_uv = me_cylinder_001.uv_layers.new(name='UVMap')
_uv.uv.foreach_set('vector', [1.0, 0.5, 1.0, 1.0, 0.9375, 1.0, 0.9375, 0.5, 0.9375, 0.5, 0.9375, 1.0, 0.875, 1.0, 0.875, 0.5, 0.875, 0.5, 0.875, 1.0, 0.8125, 1.0, 0.8125, 0.5, 0.8125, 0.5, 0.8125, 1.0, 0.75, 1.0, 0.75, 0.5, 0.75, 0.5, 0.75, 1.0, 0.6875, 1.0, 0.6875, 0.5, 0.6875, 0.5, 0.6875, 1.0, 0.625, 1.0, 0.625, 0.5, 0.625, 0.5, 0.625, 1.0, 0.5625, 1.0, 0.5625, 0.5, 0.5625, 0.5, 0.5625, 1.0, 0.5, 1.0, 0.5, 0.5, 0.5, 0.5, 0.5, 1.0, 0.4375, 1.0, 0.4375, 0.5, 0.4375, 0.5, 0.4375, 1.0, 0.375, 1.0, 0.375, 0.5, 0.375, 0.5, 0.375, 1.0, 0.3125, 1.0, 0.3125, 0.5, 0.3125, 0.5, 0.3125, 1.0, 0.25, 1.0, 0.25, 0.5, 0.25, 0.5, 0.25, 1.0, 0.1875, 1.0, 0.1875, 0.5, 0.1875, 0.5, 0.1875, 1.0, 0.125, 1.0, 0.125, 0.5, 0.3418, 0.4717, 0.25, 0.49, 0.1582, 0.4717, 0.08029, 0.4197, 0.02827, 0.3418, 0.01, 0.25, 0.02827, 0.1582, 0.08029, 0.08029, 0.1582, 0.02827, 0.25, 0.01, 0.3418, 0.02827, 0.4197, 0.08029, 0.4717, 0.1582, 0.49, 0.25, 0.4717, 0.3418, 0.4197, 0.4197, 0.125, 0.5, 0.125, 1.0, 0.0625, 1.0, 0.0625, 0.5, 0.0625, 0.5, 0.0625, 1.0, 0.0, 1.0, 0.0, 0.5, 0.75, 0.49, 0.8418, 0.4717, 0.9197, 0.4197, 0.9717, 0.3418, 0.99, 0.25, 0.9717, 0.1582, 0.9197, 0.08029, 0.8418, 0.02827, 0.75, 0.01, 0.6582, 0.02827, 0.5803, 0.08029, 0.5283, 0.1582, 0.51, 0.25, 0.5283, 0.3418, 0.5803, 0.4197, 0.6582, 0.4717])
me_cylinder_001.use_remesh_preserve_volume = False
me_cylinder_001.use_remesh_preserve_attributes = False
me_cylinder_001.use_mirror_vertex_groups = False
me_cylinder_001.update()
me_cylinder_002 = bpy.data.meshes.new('Cylinder.002')
me_cylinder_002.from_pydata([(0.0, 0.05, -0.1), (-4.309e-09, 0.05, 0.1986), (0.01913, 0.04619, -0.1), (0.01913, 0.04619, 0.1986), (0.03536, 0.03536, -0.1), (0.03536, 0.03536, 0.1986), (0.04619, 0.01913, -0.1), (0.04619, 0.01913, 0.1986), (0.05, -2.186e-09, -0.1), (0.05, -2.186e-09, 0.1986), (0.04619, -0.01913, -0.1), (0.04619, -0.01913, 0.1986), (0.03536, -0.03536, -0.1), (0.03536, -0.03536, 0.1986), (0.01913, -0.04619, -0.1), (0.01913, -0.04619, 0.1986), (7.55e-09, -0.05, -0.1), (3.241e-09, -0.05, 0.1986), (-0.01913, -0.04619, -0.1), (-0.01913, -0.04619, 0.1986), (-0.03536, -0.03536, -0.1), (-0.03536, -0.03536, 0.1986), (-0.04619, -0.01913, -0.1), (-0.04619, -0.01913, 0.1986), (-0.05, 5.962e-10, -0.1), (-0.05, 5.962e-10, 0.1986), (-0.04619, 0.01913, -0.1), (-0.04619, 0.01913, 0.1986), (-0.03536, 0.03536, -0.1), (-0.03536, 0.03536, 0.1986), (-0.01913, 0.04619, -0.1), (-0.01913, 0.04619, 0.1986)], [], [(0, 1, 3, 2), (2, 3, 5, 4), (4, 5, 7, 6), (6, 7, 9, 8), (8, 9, 11, 10), (10, 11, 13, 12), (12, 13, 15, 14), (14, 15, 17, 16), (16, 17, 19, 18), (18, 19, 21, 20), (20, 21, 23, 22), (22, 23, 25, 24), (24, 25, 27, 26), (26, 27, 29, 28), (3, 1, 31, 29, 27, 25, 23, 21, 19, 17, 15, 13, 11, 9, 7, 5), (28, 29, 31, 30), (30, 31, 1, 0), (0, 2, 4, 6, 8, 10, 12, 14, 16, 18, 20, 22, 24, 26, 28, 30)])
_uv = me_cylinder_002.uv_layers.new(name='UVMap')
_uv.uv.foreach_set('vector', [1.0, 0.5, 1.0, 1.0, 0.9375, 1.0, 0.9375, 0.5, 0.9375, 0.5, 0.9375, 1.0, 0.875, 1.0, 0.875, 0.5, 0.875, 0.5, 0.875, 1.0, 0.8125, 1.0, 0.8125, 0.5, 0.8125, 0.5, 0.8125, 1.0, 0.75, 1.0, 0.75, 0.5, 0.75, 0.5, 0.75, 1.0, 0.6875, 1.0, 0.6875, 0.5, 0.6875, 0.5, 0.6875, 1.0, 0.625, 1.0, 0.625, 0.5, 0.625, 0.5, 0.625, 1.0, 0.5625, 1.0, 0.5625, 0.5, 0.5625, 0.5, 0.5625, 1.0, 0.5, 1.0, 0.5, 0.5, 0.5, 0.5, 0.5, 1.0, 0.4375, 1.0, 0.4375, 0.5, 0.4375, 0.5, 0.4375, 1.0, 0.375, 1.0, 0.375, 0.5, 0.375, 0.5, 0.375, 1.0, 0.3125, 1.0, 0.3125, 0.5, 0.3125, 0.5, 0.3125, 1.0, 0.25, 1.0, 0.25, 0.5, 0.25, 0.5, 0.25, 1.0, 0.1875, 1.0, 0.1875, 0.5, 0.1875, 0.5, 0.1875, 1.0, 0.125, 1.0, 0.125, 0.5, 0.3418, 0.4717, 0.25, 0.49, 0.1582, 0.4717, 0.08029, 0.4197, 0.02827, 0.3418, 0.01, 0.25, 0.02827, 0.1582, 0.08029, 0.08029, 0.1582, 0.02827, 0.25, 0.01, 0.3418, 0.02827, 0.4197, 0.08029, 0.4717, 0.1582, 0.49, 0.25, 0.4717, 0.3418, 0.4197, 0.4197, 0.125, 0.5, 0.125, 1.0, 0.0625, 1.0, 0.0625, 0.5, 0.0625, 0.5, 0.0625, 1.0, 0.0, 1.0, 0.0, 0.5, 0.75, 0.49, 0.8418, 0.4717, 0.9197, 0.4197, 0.9717, 0.3418, 0.99, 0.25, 0.9717, 0.1582, 0.9197, 0.08029, 0.8418, 0.02827, 0.75, 0.01, 0.6582, 0.02827, 0.5803, 0.08029, 0.5283, 0.1582, 0.51, 0.25, 0.5283, 0.3418, 0.5803, 0.4197, 0.6582, 0.4717])
me_cylinder_002.use_remesh_preserve_volume = False
me_cylinder_002.use_remesh_preserve_attributes = False
me_cylinder_002.use_mirror_vertex_groups = False
me_cylinder_002.update()

# ---- objects
ob_hako = bpy.data.objects.new('hako', me_hako)
ob_camera = bpy.data.objects.new('Camera', cam_camera)
ob_futa = bpy.data.objects.new('futa', me_futa)
ob_light = bpy.data.objects.new('Light', light_light)
ob_cylinder = bpy.data.objects.new('Cylinder', me_cylinder)
ob_cube = bpy.data.objects.new('cube', me_cube)
ob_cube_001 = bpy.data.objects.new('Cube.001', me_cube_001)
ob_cube_002 = bpy.data.objects.new('Cube.002', me_cube_002)
ob_cube_003 = bpy.data.objects.new('Cube.003', me_cube_003)
ob_cube_004 = bpy.data.objects.new('Cube.004', me_cube_004)
ob_cylinder_001 = bpy.data.objects.new('Cylinder.001', me_cylinder_001)
ob_cylinder_002 = bpy.data.objects.new('Cylinder.002', me_cylinder_002)

# ---- transforms, parenting, visibility, modifiers, constraints
ob_hako.location = (0.002267, 5.341e-05, 0.5127)
ob_hako.rotation_euler = (0.0, -0.0, 1.571)
ob_hako.scale = (0.75, 1.0, 0.5)
ob_hako.lock_rotations_4d = False
ob_hako.empty_display_type = 'ARROWS'
ob_hako.lineart.crease_threshold = 0.0
ob_camera.location = (7.359, -6.926, 4.958)
ob_camera.rotation_euler = (1.109, 0.0, 0.8149)
ob_camera.lock_rotations_4d = False
ob_camera.empty_display_type = 'ARROWS'
ob_camera.color = (0.0, 0.0, 0.0, 0.0)
ob_camera.display_type = 'WIRE'
ob_camera.lineart.crease_threshold = 0.0
ob_futa.location = (1.731, 5.352e-05, 1.013)
ob_futa.rotation_euler = (1.571, -0.0, 1.571)
ob_futa.lineart.crease_threshold = 0.0
ob_light.location = (4.076, 1.005, 5.904)
ob_light.rotation_euler = (0.6503, 0.05522, 1.866)
ob_light.lock_rotations_4d = False
ob_light.empty_display_type = 'ARROWS'
ob_light.color = (0.0, 0.0, 0.0, 0.0)
ob_light.lineart.crease_threshold = 0.0
ob_cylinder.location = (0.001462, 0.7933, 1.055)
ob_cylinder.rotation_euler = (0.0, 1.571, 0.0)
ob_cylinder.lineart.crease_threshold = 0.0
ob_cube.location = (0.002267, 1.487, 0.8314)
ob_cube.rotation_euler = (0.0, -0.0, 1.571)
ob_cube.lineart.crease_threshold = 0.0
ob_cube_001.location = (0.6169, -0.715, 0.9636)
ob_cube_001.lineart.crease_threshold = 0.0
ob_cube_002.location = (-0.6232, -0.715, 0.9636)
ob_cube_002.lineart.crease_threshold = 0.0
ob_cube_003.location = (0.6169, -0.715, 1.078)
ob_cube_003.lineart.crease_threshold = 0.0
ob_cube_004.location = (-0.6232, -0.715, 1.078)
ob_cube_004.lineart.crease_threshold = 0.0
ob_cylinder_001.location = (0.5676, -0.776, 1.01)
ob_cylinder_001.rotation_euler = (0.0, 1.571, 0.0)
ob_cylinder_001.lineart.crease_threshold = 0.0
ob_cylinder_002.location = (-0.6725, -0.776, 1.01)
ob_cylinder_002.rotation_euler = (0.0, 1.571, 0.0)
ob_cylinder_002.lineart.crease_threshold = 0.0

# ---- collection membership
col_collection.objects.link(ob_hako)
col_collection.objects.link(ob_camera)
col_collection.objects.link(ob_futa)
col_collection.objects.link(ob_light)
col_key.objects.link(ob_cylinder)
col_key.objects.link(ob_cube)
col_hinji.objects.link(ob_cube_001)
col_hinji.objects.link(ob_cube_002)
col_hinji.objects.link(ob_cube_003)
col_hinji.objects.link(ob_cube_004)
col_hinji.objects.link(ob_cylinder_001)
col_hinji.objects.link(ob_cylinder_002)

# ---- scene / render settings (as saved in the file)
scene.camera = ob_camera
scene.frame_start = 1; scene.frame_end = 250; scene.frame_set(1)
scene.render.engine = 'BLENDER_EEVEE_NEXT'
scene.cycles.use_denoising = False
scene.cycles.samples = 128
scene.cycles.sampling_pattern = 'TABULATED_SOBOL'
scene.cycles.use_adaptive_sampling = False
scene.cycles.use_light_tree = False
scene.view_settings.view_transform = 'Filmic'
bpy.context.view_layer.update()
